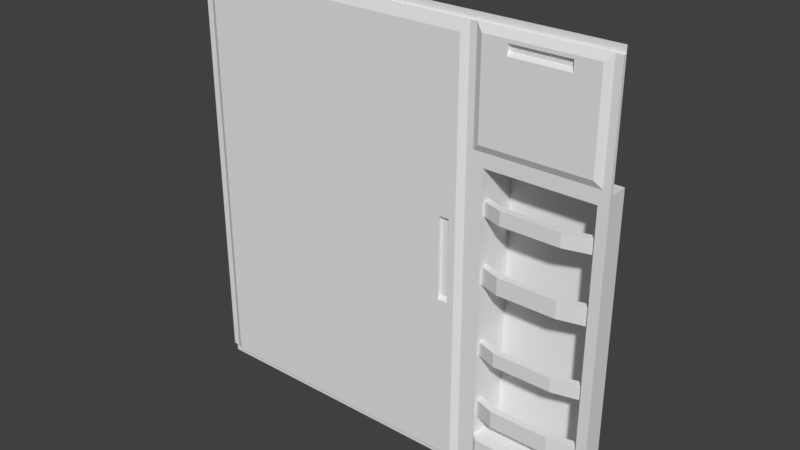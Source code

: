 # Source: maint1_1.blend  (saved by Blender 2.78.0; exported with 4.5.12 LTS)
import bpy
from mathutils import Matrix  # noqa: F401  (used for matrix-valued properties, if any)

bpy.ops.wm.read_factory_settings(use_empty=True)
scene = bpy.context.scene
scene.name = 'Scene'

# ---- collections
col_collection_1 = bpy.data.collections.new('Collection 1'); scene.collection.children.link(col_collection_1)

# ---- materials (node trees are filled in below, after node groups)
mat_maint1_1 = bpy.data.materials.new('maint1_1')
mat_maint1_1.alpha_threshold = 0.0
mat_maint1_1.use_transparent_shadow = False
mat_maint1_1.roughness = 0.5

# ---- material node trees

# ---- world
world_world = bpy.data.worlds.new('World'); scene.world = world_world
world_world.color = (0.05088, 0.05088, 0.05088)
world_world.use_sun_shadow = False
world_world.sun_shadow_jitter_overblur = 0.0
world_world.cycles.sampling_method = 'MANUAL'

# ---- meshes
me_maint1_1_meshdata = bpy.data.meshes.new('maint1_1_meshdata')
me_maint1_1_meshdata.from_pydata([(0.7197, 1.28, 0.28), (0.7197, 1.28, 0.3603), (1.06, 1.28, 0.28), (1.06, 1.28, 0.3603), (0.6001, 1.32, 0.28), (0.6001, 1.32, 0.3603), (1.22, 1.32, 0.28), (1.22, 1.32, 0.3603), (0.7197, 1.28, -0.0001552), (1.06, 1.28, -0.0001552), (0.7197, 1.28, -0.09981), (1.06, 1.28, -0.09981), (1.22, 1.32, -0.0001552), (0.6001, 1.32, -0.0001552), (0.6001, 1.32, -0.09981), (1.22, 1.32, -0.09981), (-1.28, 1.28, -1.28), (1.28, 1.28, -1.28), (-1.28, 1.28, 1.28), (1.28, 1.28, 1.28), (0.5399, 1.28, -1.28), (0.5399, 1.28, 1.28), (0.5001, 1.28, 1.28), (0.5001, 1.28, -1.28), (-1.28, 1.28, 1.18), (1.28, 1.28, 1.18), (1.28, 1.28, 1.2), (1.28, 1.28, 1.24), (1.28, 1.28, 1.26), (0.5399, 1.28, 1.24), (0.5399, 1.28, 1.26), (1.2, 1.28, 1.28), (0.5001, 1.28, 1.24), (0.5001, 1.28, 1.26), (-1.28, 1.28, 1.26), (-1.28, 1.28, 1.24), (1.2, 1.28, -1.28), (-1.28, 1.28, 1.2), (1.2, 1.28, 1.24), (1.2, 1.28, 1.26), (1.24, 1.28, -1.28), (1.24, 1.28, 1.28), (1.24, 1.28, 1.26), (1.24, 1.28, 1.24), (0.58, 1.28, 1.28), (0.58, 1.28, -1.28), (0.58, 1.28, 1.24), (0.58, 1.28, 1.26), (0.46, 1.28, 1.28), (0.46, 1.28, -1.28), (0.46, 1.28, 1.24), (0.46, 1.28, 1.26), (0.7197, 1.28, -1.28), (0.7197, 1.28, 1.28), (0.7197, 1.28, 1.24), (0.7197, 1.28, 1.26), (-1.28, 1.28, 1.12), (1.28, 1.28, 1.12), (1.06, 1.28, -1.28), (1.06, 1.28, 1.28), (1.06, 1.28, 1.24), (1.06, 1.28, 1.26), (1.28, 1.28, 1.14), (1.28, 1.28, 1.16), (-1.28, 1.28, 1.16), (-1.28, 1.28, 1.14), (-1.28, 1.28, 0.66), (1.28, 1.28, 0.66), (-1.28, 1.28, 0.5599), (1.28, 1.28, 0.5599), (-1.28, 1.28, -1.22), (1.28, 1.28, -1.22), (0.5399, 1.28, -1.22), (0.5001, 1.28, -1.22), (1.2, 1.28, -1.22), (1.24, 1.28, -1.22), (0.58, 1.28, -1.22), (0.46, 1.28, -1.22), (0.7197, 1.28, -1.22), (1.06, 1.28, -1.22), (1.28, 1.28, -1.02), (-1.28, 1.28, -1.02), (-1.28, 1.28, -1.04), (1.28, 1.28, -1.04), (0.6001, 1.28, 1.28), (0.6001, 1.28, 1.24), (0.6001, 1.28, 1.26), (0.6001, 1.28, -1.28), (0.6001, 1.28, -1.22), (1.22, 1.28, 1.28), (1.22, 1.28, 1.26), (1.22, 1.28, 1.24), (1.22, 1.28, -1.28), (1.22, 1.28, -1.22), (0.62, 1.28, -1.28), (0.62, 1.28, 1.28), (0.62, 1.28, 1.24), (0.62, 1.28, 1.26), (0.62, 1.28, -1.22), (1.28, 1.28, 0.62), (-1.28, 1.28, 0.62), (-1.2, 1.28, 1.28), (-1.2, 1.28, 1.24), (-1.2, 1.28, 1.26), (-1.2, 1.28, -1.28), (-1.2, 1.28, -1.22), (-1.24, 1.28, 1.28), (-1.24, 1.28, 1.24), (-1.24, 1.28, 1.26), (-1.24, 1.28, -1.22), (-1.24, 1.28, -1.28), (1.28, 1.28, -0.26), (-1.28, 1.28, -0.26), (1.28, 1.28, -0.24), (-1.28, 1.28, -0.24), (1.28, 1.28, 0.2199), (-1.28, 1.28, 0.2199), (-1.28, 1.28, 0.1999), (1.28, 1.28, 0.1999), (-1.28, 1.28, -0.0001553), (1.28, 1.28, -0.0001552), (-1.28, 1.28, -0.09981), (1.28, 1.28, -0.09981), (-1.28, 1.28, -0.1997), (1.28, 1.28, -0.1997), (0.6401, 1.28, -1.28), (0.6401, 1.28, 1.28), (0.6401, 1.28, 1.24), (0.6401, 1.28, 1.26), (0.6401, 1.28, -1.22), (1.18, 1.28, -1.28), (1.18, 1.28, 1.28), (1.18, 1.28, 1.24), (1.18, 1.28, 1.26), (1.18, 1.28, -1.22), (1.28, 1.28, 0.3603), (-1.28, 1.28, 0.3603), (-1.28, 1.28, 0.28), (1.28, 1.28, 0.28), (1.28, 1.28, 0.5007), (-1.28, 1.28, 0.5007), (0.3599, 1.28, -1.28), (0.3599, 1.28, 1.28), (0.3599, 1.28, 1.24), (0.3599, 1.28, 1.26), (0.3599, 1.28, -1.22), (0.4198, 1.28, -1.28), (0.4198, 1.28, 1.28), (0.4198, 1.28, 1.24), (0.4198, 1.28, 1.26), (0.4198, 1.28, -1.22), (0.3599, 1.24, -0.09981), (0.3599, 1.24, -0.1997), (-1.28, 1.26, 1.2), (-1.28, 1.26, 1.18), (1.28, 1.26, 1.16), (1.28, 1.26, 1.18), (0.5399, 1.26, 1.16), (0.5399, 1.26, 1.18), (0.5001, 1.26, 1.16), (0.5001, 1.26, 1.18), (-1.24, 1.26, 1.18), (0.58, 1.24, 1.18), (1.28, 1.26, 1.2), (1.2, 1.24, 1.2), (1.28, 1.26, 1.24), (0.5399, 1.26, 1.2), (1.2, 1.24, 1.18), (0.5399, 1.26, 1.24), (0.5001, 1.26, 1.2), (0.5001, 1.26, 1.24), (-1.28, 1.26, 1.24), (-1.24, 1.26, 1.2), (-1.24, 1.26, 1.24), (0.58, 1.24, 1.2), (1.22, 1.26, 1.24), (1.2, 1.26, 1.24), (0.58, 1.26, 1.24), (1.2, 1.24, 1.16), (1.24, 1.26, 1.2), (1.24, 1.26, 1.18), (1.24, 1.26, 1.24), (1.24, 1.26, 1.16), (0.6001, 1.24, 1.18), (0.6001, 1.24, 1.2), (0.6001, 1.26, 1.24), (0.58, 1.24, 1.16), (0.46, 1.24, 1.18), (0.3599, 1.24, -0.24), (0.46, 1.26, 1.24), (0.46, 1.24, 1.16), (1.06, 1.24, 1.18), (0.7197, 1.24, 1.18), (1.06, 1.24, 1.2), (0.7197, 1.24, 1.2), (1.06, 1.26, 1.24), (0.7197, 1.26, 1.24), (0.7197, 1.26, 1.16), (-1.28, 1.26, 1.14), (-1.28, 1.26, 1.12), (1.28, 1.26, 0.66), (1.28, 1.26, 1.12), (0.5399, 1.26, 0.66), (0.5399, 1.26, 1.12), (0.5001, 1.26, 0.66), (0.5001, 1.26, 1.12), (1.2, 1.24, 0.66), (1.2, 1.24, 1.12), (1.24, 1.26, 0.66), (1.24, 1.26, 1.12), (0.58, 1.24, 0.66), (0.58, 1.24, 1.12), (0.46, 1.24, 0.66), (0.46, 1.24, 1.12), (0.7197, 1.24, 0.66), (0.7197, 1.24, 1.12), (0.6001, 1.24, 1.12), (-1.24, 1.26, 1.12), (1.06, 1.24, 1.12), (1.18, 1.24, 1.18), (1.18, 1.24, 1.2), (1.18, 1.26, 1.24), (1.18, 1.24, 1.12), (1.06, 1.24, 0.66), (1.06, 1.24, 1.16), (1.28, 1.26, 1.14), (0.5399, 1.26, 1.14), (0.5001, 1.26, 1.14), (1.2, 1.24, 1.14), (1.24, 1.26, 1.14), (0.58, 1.24, 1.14), (0.46, 1.24, 1.14), (0.7197, 1.24, 1.14), (-1.28, 1.26, 1.16), (1.06, 1.24, 1.14), (0.6001, 1.24, 1.14), (0.6001, 1.24, 1.16), (-1.24, 1.26, 1.14), (-1.24, 1.26, 1.16), (1.18, 1.24, 1.14), (1.18, 1.24, 1.16), (-1.28, 1.26, 0.66), (1.28, 1.26, 0.62), (0.5399, 1.26, 0.62), (0.5001, 1.26, 0.62), (1.2, 1.26, 0.62), (1.24, 1.26, 0.62), (0.58, 1.26, 0.62), (0.46, 1.24, 0.62), (0.7197, 1.26, 0.62), (1.06, 1.26, 0.62), (1.18, 1.24, 0.66), (-1.24, 1.26, 0.66), (0.6001, 1.24, 0.66), (-1.28, 1.26, 0.62), (-1.28, 1.26, 0.5599), (1.28, 1.26, 0.5007), (1.28, 1.26, 0.5599), (0.5399, 1.26, 0.5007), (0.5399, 1.26, 0.5599), (0.5001, 1.26, 0.5007), (0.5001, 1.26, 0.5599), (1.2, 1.26, 0.5599), (1.24, 1.26, 0.5007), (1.24, 1.26, 0.5599), (0.58, 1.26, 0.5007), (0.58, 1.26, 0.5599), (0.46, 1.24, 0.5007), (0.46, 1.24, 0.5599), (0.7197, 1.26, 0.5599), (1.06, 1.26, 0.5599), (0.6001, 1.26, 0.5599), (-1.24, 1.26, 0.5599), (1.22, 1.26, 0.5599), (1.18, 1.26, 0.5599), (-1.28, 1.26, -1.04), (-1.28, 1.26, -1.22), (1.06, 1.25, -1.22), (0.7197, 1.25, -1.22), (0.5001, 1.26, -1.22), (0.46, 1.24, -1.22), (0.5399, 1.26, -1.22), (1.28, 1.26, -1.22), (1.24, 1.26, -1.22), (1.18, 1.25, -1.22), (1.22, 1.26, -1.22), (1.2, 1.25, -1.22), (0.58, 1.26, -1.22), (-1.24, 1.26, -1.22), (0.6001, 1.26, -1.22), (1.28, 1.26, -1.04), (1.28, 1.26, -1.02), (0.5399, 1.26, -1.04), (0.5399, 1.26, -1.02), (0.5001, 1.26, -1.04), (0.5001, 1.26, -1.02), (1.2, 1.25, -1.04), (1.2, 1.26, -1.02), (1.24, 1.26, -1.04), (1.24, 1.26, -1.02), (0.58, 1.26, -1.04), (0.58, 1.26, -1.02), (0.46, 1.24, -1.04), (0.46, 1.24, -1.02), (0.7197, 1.25, -1.04), (0.7197, 1.26, -1.02), (1.06, 1.25, -1.04), (1.06, 1.26, -1.02), (-1.28, 1.26, -0.26), (-1.28, 1.26, -1.02), (1.18, 1.26, -1.02), (1.22, 1.26, -1.02), (-1.24, 1.26, -1.02), (0.6001, 1.26, -1.02), (0.6001, 1.26, -1.04), (-1.24, 1.26, -1.04), (1.22, 1.26, -1.04), (1.18, 1.25, -1.04), (0.62, 1.24, 1.18), (0.62, 1.24, 1.2), (0.62, 1.26, 1.24), (0.62, 1.24, 1.12), (0.62, 1.24, 1.14), (0.62, 1.24, 1.16), (0.62, 1.24, 0.66), (0.62, 1.26, 0.5599), (0.62, 1.25, -1.22), (0.62, 1.26, -1.02), (0.62, 1.25, -1.04), (0.6001, 1.26, 0.5007), (0.6001, 1.26, 0.62), (1.22, 1.26, 0.5007), (1.22, 1.26, 0.62), (0.6401, 1.24, 1.18), (0.6401, 1.24, 1.2), (0.6401, 1.26, 1.24), (0.6401, 1.24, 1.12), (0.6401, 1.24, 1.14), (0.6401, 1.24, 1.16), (0.6401, 1.24, 0.66), (0.6401, 1.26, 0.5599), (0.6401, 1.25, -1.22), (0.6401, 1.26, -1.02), (0.6401, 1.25, -1.04), (0.62, 1.26, 0.62), (0.6401, 1.26, 0.62), (-1.24, 1.26, 0.62), (1.18, 1.26, 0.62), (0.3599, 1.24, 1.18), (-1.2, 1.24, 1.18), (0.3599, 1.24, 0.1999), (0.3599, 1.24, -0.0001552), (0.3599, 1.26, 1.24), (-1.2, 1.26, 1.24), (0.3599, 1.24, 1.12), (-1.2, 1.24, 1.12), (0.3599, 1.24, 1.14), (-1.2, 1.24, 1.14), (0.3599, 1.24, 1.16), (-1.2, 1.24, 1.16), (0.3599, 1.24, 0.66), (-1.2, 1.24, 0.66), (0.3599, 1.24, 0.5599), (-1.2, 1.24, 0.5599), (0.3599, 1.24, -1.22), (-1.2, 1.24, -1.22), (0.3599, 1.24, -1.02), (-1.2, 1.24, -1.02), (0.3599, 1.24, -1.04), (-1.2, 1.24, -1.04), (0.3599, 1.24, 0.62), (-1.2, 1.24, 0.62), (-1.2, 1.24, 0.5007), (-1.24, 1.26, 0.5007), (1.28, 1.26, -0.26), (0.5399, 1.26, -0.26), (0.5001, 1.26, -0.26), (1.24, 1.26, -0.26), (0.58, 1.26, -0.26), (0.46, 1.24, -0.26), (-1.28, 1.26, -0.24), (0.6001, 1.26, -0.26), (1.22, 1.26, -0.26), (-1.2, 1.24, -0.26), (-1.24, 1.26, -0.26), (0.3599, 1.24, -0.26), (1.28, 1.26, -0.24), (0.5399, 1.26, -0.24), (0.5001, 1.26, -0.24), (1.24, 1.26, -0.24), (0.58, 1.26, -0.24), (0.46, 1.24, -0.24), (0.6001, 1.26, -0.24), (1.22, 1.26, -0.24), (-1.2, 1.24, -0.24), (-1.24, 1.26, -0.24), (-1.28, 1.26, -0.1997), (0.3599, 1.26, -0.24), (1.28, 1.26, 0.1999), (1.28, 1.26, 0.2199), (0.5399, 1.26, 0.1999), (0.5399, 1.26, 0.2199), (0.5001, 1.26, 0.1999), (0.5001, 1.26, 0.2199), (1.24, 1.26, 0.1999), (1.24, 1.26, 0.2199), (0.58, 1.26, 0.1999), (0.58, 1.26, 0.2199), (0.46, 1.24, 0.1999), (0.46, 1.24, 0.2199), (0.6001, 1.26, 0.1999), (0.6001, 1.26, 0.2199), (1.22, 1.26, 0.1999), (1.22, 1.26, 0.2199), (-1.2, 1.24, 0.1999), (-1.2, 1.24, 0.2199), (-1.24, 1.26, 0.1999), (-1.24, 1.26, 0.2199), (-1.28, 1.26, 0.28), (-1.28, 1.26, 0.2199), (0.3599, 1.24, 0.2199), (-1.28, 1.26, 0.1999), (1.28, 1.26, -0.0001552), (0.5399, 1.26, -0.0001552), (0.5001, 1.26, -0.0001552), (1.24, 1.26, -0.0001552), (0.58, 1.26, -0.0001552), (0.46, 1.24, -0.0001552), (0.6001, 1.26, -0.0001552), (1.22, 1.26, -0.0001552), (-1.2, 1.24, -0.0001553), (-1.24, 1.26, -0.0001553), (0.3599, 1.26, 0.1999), (-1.28, 1.26, -0.0001553), (1.28, 1.26, -0.09981), (0.5399, 1.26, -0.09981), (0.5001, 1.26, -0.09981), (1.24, 1.26, -0.09981), (0.58, 1.26, -0.09981), (0.46, 1.24, -0.09981), (0.6001, 1.26, -0.09981), (1.22, 1.26, -0.09981), (-1.2, 1.24, -0.09981), (-1.24, 1.26, -0.09981), (0.3599, 1.26, -0.0001552), (-1.28, 1.26, -0.09981), (1.28, 1.26, -0.1997), (0.5399, 1.26, -0.1997), (0.5001, 1.26, -0.1997), (1.24, 1.26, -0.1997), (0.58, 1.26, -0.1997), (0.46, 1.24, -0.1997), (0.6001, 1.26, -0.1997), (1.22, 1.26, -0.1997), (-1.2, 1.24, -0.1997), (-1.24, 1.26, -0.1997), (0.3599, 1.26, -0.09981), (0.3599, 1.26, -0.1997), (1.28, 1.26, 0.28), (1.28, 1.26, 0.3603), (0.5399, 1.26, 0.28), (0.5399, 1.26, 0.3603), (0.5001, 1.26, 0.28), (0.5001, 1.26, 0.3603), (1.24, 1.26, 0.28), (1.24, 1.26, 0.3603), (0.58, 1.26, 0.28), (0.58, 1.26, 0.3603), (0.46, 1.24, 0.28), (0.46, 1.24, 0.3603), (0.6001, 1.26, 0.28), (0.6001, 1.26, 0.3603), (1.22, 1.26, 0.28), (1.22, 1.26, 0.3603), (-1.2, 1.24, 0.28), (-1.2, 1.24, 0.3603), (-1.24, 1.26, 0.28), (-1.24, 1.26, 0.3603), (-1.28, 1.26, 0.5007), (-1.28, 1.26, 0.3603), (0.3599, 1.24, 0.3603), (0.3599, 1.24, 0.28), (0.3599, 1.24, 0.5007), (0.4198, 1.24, 1.18), (0.4198, 1.26, -0.24), (0.4198, 1.26, 1.24), (0.4198, 1.24, 1.12), (0.4198, 1.24, 1.14), (0.4198, 1.24, 1.16), (0.4198, 1.24, 0.66), (0.4198, 1.24, 0.5599), (0.4198, 1.24, -1.22), (0.4198, 1.24, -1.02), (0.4198, 1.24, -1.04), (0.4198, 1.24, 0.62), (0.4198, 1.24, -0.26), (0.4198, 1.24, -0.24), (0.4198, 1.24, 0.2199), (0.4198, 1.24, 0.1999), (0.4198, 1.24, -0.0001552), (0.4198, 1.24, -0.09981), (0.4198, 1.24, -0.1997), (0.4198, 1.24, 0.3603), (0.4198, 1.24, 0.28), (0.4198, 1.24, 0.5007), (1.06, 1.26, 1.16), (1.06, 1.26, 1.14), (0.7197, 1.24, 1.16), (0.7197, 1.26, 1.14), (0.4198, 1.26, -0.1997), (0.4198, 1.26, -0.09981), (0.4198, 1.26, -0.0001552), (0.4198, 1.26, 0.1999), (1.28, 1.28, 0.54), (-1.28, 1.28, 0.54), (1.28, 1.26, 0.54), (0.5399, 1.26, 0.54), (0.5001, 1.26, 0.54), (1.2, 1.26, 0.54), (1.24, 1.26, 0.54), (0.58, 1.26, 0.54), (0.46, 1.24, 0.54), (0.7197, 1.26, 0.54), (1.06, 1.26, 0.54), (0.6001, 1.26, 0.54), (1.22, 1.26, 0.54), (0.62, 1.26, 0.54), (-1.2, 1.24, 0.54), (-1.24, 1.26, 0.54), (0.6401, 1.26, 0.54), (1.18, 1.26, 0.54), (-1.28, 1.26, 0.54), (0.3599, 1.24, 0.54), (0.4198, 1.24, 0.54), (1.06, 1.5, -1.02), (0.7197, 1.5, -1.02), (1.18, 1.5, -1.02), (1.22, 1.5, -1.02), (1.2, 1.5, -1.02), (0.62, 1.5, -1.02), (0.6001, 1.5, -1.02), (0.6401, 1.5, -1.02), (1.2, 1.5, -0.26), (0.7197, 1.5, -0.26), (1.06, 1.5, -0.26), (0.6001, 1.5, -0.26), (1.22, 1.5, -0.26), (0.62, 1.5, -0.26), (1.18, 1.5, -0.26), (0.6401, 1.5, -0.26), (1.2, 1.5, -0.24), (0.7197, 1.5, -0.24), (1.06, 1.5, -0.24), (0.6001, 1.5, -0.24), (1.22, 1.5, -0.24), (0.62, 1.5, -0.24), (1.18, 1.5, -0.24), (0.6401, 1.5, -0.24), (1.2, 1.5, 0.1999), (1.2, 1.5, 0.2199), (0.7197, 1.5, 0.1999), (0.7197, 1.5, 0.2199), (1.06, 1.5, 0.1999), (1.06, 1.5, 0.2199), (0.6001, 1.5, 0.1999), (0.6001, 1.5, 0.2199), (1.22, 1.5, 0.1999), (1.22, 1.5, 0.2199), (0.62, 1.5, 0.1999), (0.62, 1.5, 0.2199), (1.18, 1.5, 0.2199), (0.6401, 1.5, 0.2199), (1.2, 1.5, -0.0001552), (0.7197, 1.5, -0.0001552), (1.06, 1.5, -0.0001552), (0.6001, 1.5, -0.0001552), (1.22, 1.5, -0.0001552), (0.62, 1.5, -0.0001552), (0.6401, 1.5, 0.1999), (1.18, 1.5, 0.1999), (1.2, 1.5, -0.09981), (0.7197, 1.5, -0.09981), (1.06, 1.5, -0.09981), (0.6001, 1.5, -0.09981), (1.22, 1.5, -0.09981), (0.62, 1.5, -0.09981), (1.18, 1.5, -0.0001552), (0.6401, 1.5, -0.0001552), (1.2, 1.5, -0.1997), (0.7197, 1.5, -0.1997), (1.06, 1.5, -0.1997), (0.6001, 1.5, -0.1997), (1.22, 1.5, -0.1997), (0.62, 1.5, -0.1997), (0.6401, 1.5, -0.09981), (1.18, 1.5, -0.09981), (1.18, 1.5, -0.1997), (0.6401, 1.5, -0.1997), (1.2, 1.5, 0.28), (1.2, 1.5, 0.3603), (0.7197, 1.5, 0.28), (0.7197, 1.5, 0.3603), (1.06, 1.5, 0.28), (1.06, 1.5, 0.3603), (0.6001, 1.5, 0.28), (0.6001, 1.5, 0.3603), (1.22, 1.5, 0.28), (1.22, 1.5, 0.3603), (0.62, 1.5, 0.28), (0.62, 1.5, 0.3603), (0.6401, 1.5, 0.28), (0.6401, 1.5, 0.3603), (1.18, 1.5, 0.28), (1.18, 1.5, 0.3603), (1.2, 1.5, 0.5007), (0.7197, 1.5, 0.5007), (1.06, 1.5, 0.5007), (0.6001, 1.5, 0.5007), (1.22, 1.5, 0.5007), (0.62, 1.5, 0.5007), (0.6401, 1.5, 0.5007), (1.18, 1.5, 0.5007), (1.2, 1.5, 0.54), (0.7197, 1.5, 0.54), (1.06, 1.5, 0.54), (0.6001, 1.5, 0.54), (1.22, 1.5, 0.54), (0.62, 1.5, 0.54), (0.6401, 1.5, 0.54), (1.18, 1.5, 0.54), (0.7197, 1.24, 0.28), (0.7197, 1.24, 0.3603), (1.06, 1.24, 0.28), (1.06, 1.24, 0.3603), (0.6001, 1.28, 0.28), (0.6001, 1.28, 0.3603), (1.22, 1.28, 0.28), (1.22, 1.28, 0.3603), (0.7197, 1.24, -0.09981), (0.7197, 1.24, -0.0001552), (1.06, 1.24, -0.09981), (1.06, 1.24, -0.0001552), (1.22, 1.28, -0.0001552), (1.22, 1.28, -0.09981), (0.6001, 1.28, -0.0001552), (0.6001, 1.28, -0.09981), (0.7197, 1.28, -0.5206), (0.7197, 1.28, -0.4403), (1.06, 1.28, -0.5206), (1.06, 1.28, -0.4403), (0.6001, 1.32, -0.5206), (0.6001, 1.32, -0.4403), (1.22, 1.32, -0.5206), (1.22, 1.32, -0.4403), (0.7197, 1.28, -0.8007), (1.06, 1.28, -0.8007), (0.7197, 1.28, -0.9004), (1.06, 1.28, -0.9004), (1.22, 1.32, -0.8007), (0.6001, 1.32, -0.8007), (0.6001, 1.32, -0.9004), (1.22, 1.32, -0.9004), (0.7197, 1.24, -0.5206), (0.7197, 1.24, -0.4403), (1.06, 1.24, -0.5206), (1.06, 1.24, -0.4403), (0.6001, 1.28, -0.5206), (0.6001, 1.28, -0.4403), (1.22, 1.28, -0.5206), (1.22, 1.28, -0.4403), (0.7197, 1.24, -0.9004), (0.7197, 1.24, -0.8007), (1.06, 1.24, -0.9004), (1.06, 1.24, -0.8007), (1.22, 1.28, -0.8007), (1.22, 1.28, -0.9004), (0.6001, 1.28, -0.8007), (0.6001, 1.28, -0.9004), (-1.28, 1.28, -1.12), (1.28, 1.28, -1.12), (-1.28, 1.26, -1.119), (1.28, 1.26, -1.119), (0.5399, 1.26, -1.12), (0.5001, 1.26, -1.12), (1.2, 1.25, -1.12), (1.24, 1.26, -1.12), (0.58, 1.26, -1.12), (0.46, 1.24, -1.12), (0.7197, 1.25, -1.12), (1.06, 1.25, -1.12), (0.6001, 1.26, -1.12), (1.22, 1.26, -1.12), (0.62, 1.25, -1.12), (-1.2, 1.24, -1.12), (-1.24, 1.26, -1.12), (0.6401, 1.25, -1.12), (1.18, 1.25, -1.12), (0.3599, 1.24, -1.12), (0.4198, 1.24, -1.12), (1.28, 1.28, -1.1), (1.04, 1.5, -0.26), (1.28, 1.28, -1.06), (1.28, 1.26, -1.099), (1.04, 1.5, -0.24), (1.28, 1.26, -1.059), (0.5399, 1.26, -1.1), (1.04, 1.5, -0.09981), (0.5399, 1.26, -1.06), (0.5001, 1.26, -1.1), (1.04, 1.5, -0.1997), (0.5001, 1.26, -1.06), (1.2, 1.25, -1.1), (1.04, 1.25, -1.12), (1.2, 1.25, -1.06), (1.24, 1.26, -1.1), (1.04, 1.27, -1.1), (1.24, 1.26, -1.06), (0.58, 1.26, -1.1), (1.04, 1.27, -1.06), (0.58, 1.26, -1.06), (0.46, 1.24, -1.1), (1.04, 1.28, -1.28), (0.46, 1.24, -1.06), (0.7197, 1.25, -1.1), (0.8003, 1.25, -1.06), (0.7197, 1.25, -1.06), (1.06, 1.25, -1.1), (0.8003, 1.25, -1.1), (1.06, 1.25, -1.06), (0.6001, 1.26, -1.1), (0.8003, 1.25, -1.12), (0.6001, 1.26, -1.06), (1.22, 1.26, -1.1), (0.8003, 1.5, -0.1997), (1.22, 1.26, -1.06), (0.62, 1.25, -1.1), (0.8003, 1.5, -0.09981), (0.62, 1.25, -1.06), (-1.2, 1.24, -1.1), (0.8003, 1.5, -0.24), (-1.2, 1.24, -1.06), (-1.24, 1.26, -1.1), (0.8003, 1.5, -0.26), (-1.24, 1.26, -1.06), (0.6401, 1.25, -1.1), (0.8003, 1.5, -1.02), (0.6401, 1.25, -1.06), (1.18, 1.25, -1.1), (0.8003, 1.25, -1.04), (1.18, 1.25, -1.06), (0.3599, 1.24, -1.1), (0.8003, 1.26, -1.02), (0.3599, 1.24, -1.06), (0.4198, 1.24, -1.1), (0.8003, 1.25, -1.22), (0.4198, 1.24, -1.06), (-1.28, 1.28, -1.06), (0.8003, 1.28, -1.22), (-1.28, 1.28, -1.1), (-1.28, 1.26, -1.059), (0.8003, 1.28, -1.28), (-1.28, 1.26, -1.099), (1.04, 1.5, -1.02), (1.04, 1.25, -1.04), (1.04, 1.26, -1.02), (1.04, 1.25, -1.22), (1.04, 1.28, -1.22), (1.04, 1.25, -1.1), (1.04, 1.25, -1.06), (0.8003, 1.27, -1.1), (0.8003, 1.25, -1.06), (1.04, 1.25, -1.06), (0.8003, 1.27, -1.06)], [], [(2, 3, 7, 6), (0, 1, 3, 2), (4, 5, 1, 0), (10, 8, 9, 11), (14, 13, 8, 10), (11, 9, 12, 15), (42, 28, 19, 41), (33, 30, 21, 22), (51, 33, 22, 48), (50, 32, 33, 51), (32, 29, 30, 33), (132, 38, 39, 133), (43, 27, 28, 42), (133, 39, 31, 131), (91, 43, 42, 90), (90, 42, 41, 89), (30, 47, 44, 21), (29, 46, 47, 30), (148, 50, 51, 149), (149, 51, 48, 147), (128, 55, 53, 126), (127, 54, 55, 128), (55, 61, 59, 53), (54, 60, 61, 55), (721, 58, 79, 766), (49, 23, 73, 77), (23, 20, 72, 73), (40, 17, 71, 75), (130, 36, 74, 134), (92, 40, 75, 93), (20, 45, 76, 72), (146, 49, 77, 150), (125, 52, 78, 129), (45, 87, 88, 76), (46, 85, 86, 47), (47, 86, 84, 44), (36, 92, 93, 74), (39, 90, 89, 31), (38, 91, 90, 39), (87, 94, 98, 88), (85, 96, 97, 86), (86, 97, 95, 84), (110, 104, 105, 109), (108, 103, 101, 106), (107, 102, 103, 108), (35, 107, 108, 34), (34, 108, 106, 18), (16, 110, 109, 70), (94, 125, 129, 98), (96, 127, 128, 97), (97, 128, 126, 95), (58, 130, 134, 79), (61, 133, 131, 59), (60, 132, 133, 61), (245, 332, 246, 206, 251, 223, 214, 339, 324, 253, 210, 243, 247, 330, 344, 345, 249, 250, 347), (202, 243, 210, 211, 230, 186, 162, 174, 168, 166, 158, 157, 226, 203), (509, 484, 495, 496, 501, 500, 499, 498, 497, 512, 511, 510), (456, 444, 432, 420, 350, 351, 151, 152, 188, 385, 397, 457), (189, 485, 352, 353, 173, 349, 348, 483, 187), (137, 116, 419, 418), (62, 63, 155, 225), (26, 27, 165, 163), (113, 124, 446, 386), (57, 62, 225, 201), (123, 114, 380, 396), (121, 123, 396, 445), (112, 81, 309, 308), (25, 26, 163, 156), (46, 29, 168, 177), (91, 38, 176, 175), (124, 122, 434, 446), (678, 70, 276, 680), (140, 136, 479, 478), (67, 57, 201, 200), (135, 139, 256, 459), (38, 132, 221, 176), (119, 121, 445, 433), (65, 56, 199, 198), (122, 120, 422, 434), (29, 32, 170, 168), (117, 119, 433, 421), (85, 46, 177, 185), (63, 25, 156, 155), (120, 118, 398, 422), (37, 24, 154, 153), (114, 112, 308, 380), (115, 138, 458, 399), (132, 60, 195, 221), (116, 117, 421, 419), (64, 65, 198, 233), (107, 35, 171, 173), (83, 80, 291, 290), (136, 137, 418, 479), (109, 105, 365, 288), (24, 64, 233, 154), (76, 88, 289, 287), (60, 54, 196, 195), (145, 150, 491, 364), (98, 129, 341, 326), (70, 109, 288, 276), (118, 115, 399, 398), (105, 145, 364, 365), (93, 75, 283, 285), (35, 37, 153, 171), (72, 76, 287, 281), (66, 100, 254, 241), (129, 78, 278, 341), (88, 98, 326, 289), (104, 141, 145, 105), (514, 140, 478, 531), (99, 67, 200, 242), (74, 93, 285, 286), (56, 66, 241, 199), (111, 113, 386, 374), (103, 144, 142, 101), (79, 134, 284, 277), (150, 77, 280, 491), (102, 143, 144, 103), (75, 71, 282, 283), (701, 83, 290, 704), (27, 43, 181, 165), (138, 135, 459, 458), (73, 72, 281, 279), (81, 82, 275, 309), (102, 107, 173, 353), (80, 111, 374, 291), (77, 73, 279, 280), (148, 143, 352, 485), (127, 96, 320, 335), (766, 79, 277, 765), (43, 91, 175, 181), (143, 102, 353, 352), (141, 146, 150, 145), (54, 127, 335, 196), (513, 69, 257, 515), (96, 85, 185, 320), (100, 68, 255, 254), (69, 99, 242, 257), (144, 149, 147, 142), (32, 50, 189, 170), (50, 148, 485, 189), (143, 148, 149, 144), (134, 74, 286, 284), (190, 159, 160, 187), (159, 157, 158, 160), (182, 155, 156, 180), (189, 187, 170), (240, 178, 167, 219), (169, 166, 168, 170), (160, 158, 166, 169), (220, 164, 176, 221), (179, 163, 165, 181), (180, 156, 163, 179), (219, 167, 164, 220), (174, 177, 168), (488, 190, 187, 483), (333, 192, 194, 334), (334, 194, 196, 335), (338, 507, 192, 333), (339, 214, 215, 336), (489, 212, 213, 486), (251, 206, 207, 222), (208, 200, 201, 209), (204, 202, 203, 205), (212, 204, 205, 213), (214, 223, 218, 215), (192, 191, 193, 194), (194, 193, 195, 196), (197, 505, 191, 192), (215, 218, 506, 508), (508, 506, 505, 197), (336, 215, 232, 337), (337, 232, 507, 338), (486, 213, 231, 487), (487, 231, 190, 488), (222, 207, 228, 239), (239, 228, 178, 240), (209, 201, 225, 229), (229, 225, 155, 182), (205, 203, 226, 227), (227, 226, 157, 159), (213, 205, 227, 231), (231, 227, 159, 190), (248, 244, 204, 212), (244, 243, 202, 204), (246, 242, 200, 208), (176, 164, 181, 175), (179, 181, 164, 167, 178, 228, 207, 206, 246, 208, 209, 229, 182, 180), (494, 248, 212, 489), (529, 522, 269, 340), (533, 521, 268, 490), (516, 520, 266, 259), (525, 519, 264, 273), (530, 518, 262, 274), (519, 515, 257, 264), (517, 516, 259, 261), (521, 517, 261, 268), (522, 523, 270, 269), (302, 294, 295, 303), (294, 292, 293, 295), (298, 290, 291, 299), (316, 298, 299, 311), (292, 300, 301, 293), (493, 302, 303, 492), (746, 725, 304, 343), (755, 722, 302, 493), (707, 719, 300, 292), (734, 716, 298, 316), (749, 713, 296, 317), (716, 704, 290, 298), (710, 707, 292, 294), (722, 710, 294, 302), (768, 728, 306, 763), (719, 731, 314, 300), (300, 314, 313, 301), (520, 524, 271, 266), (230, 235, 236, 186), (211, 216, 235, 230), (210, 253, 216, 211), (186, 236, 183, 162), (174, 184, 185, 177), (162, 183, 184, 174), (518, 525, 273, 262), (737, 328, 313, 314, 731, 729, 690, 289, 326, 692, 735), (524, 526, 325, 271), (235, 322, 323, 236), (216, 321, 322, 235), (253, 324, 321, 216), (236, 323, 318, 183), (184, 319, 320, 185), (183, 318, 319, 184), (271, 325, 344, 330), (262, 273, 332, 245), (266, 271, 330, 247), (340, 269, 249, 345), (490, 268, 248, 494), (259, 266, 247, 243), (273, 264, 246, 332), (274, 262, 245, 347), (264, 257, 242, 246), (261, 259, 243, 244), (268, 261, 244, 248), (269, 270, 250, 249), (272, 363, 371, 346), (743, 740, 369, 315), (315, 369, 367, 312), (528, 527, 363, 272), (346, 371, 361, 252), (237, 357, 359, 238), (217, 355, 357, 237), (252, 361, 355, 217), (238, 359, 349, 161), (161, 349, 173, 172), (153, 172, 173, 171), (154, 161, 172, 153), (233, 238, 161, 154), (241, 252, 217, 199), (199, 217, 237, 198), (198, 237, 238, 233), (254, 346, 252, 241), (531, 528, 272, 255), (275, 315, 312, 309), (759, 743, 315, 275), (255, 272, 346, 254), (309, 312, 384, 308), (312, 367, 383, 384), (301, 313, 381, 378), (303, 295, 376, 379), (295, 293, 375, 376), (299, 291, 374, 377), (311, 299, 377, 382), (293, 301, 378, 375), (492, 303, 379, 495), (308, 384, 395, 380), (384, 383, 394, 395), (378, 381, 392, 390), (379, 376, 388, 391), (376, 375, 387, 388), (377, 374, 386, 389), (382, 377, 389, 393), (375, 378, 390, 387), (495, 379, 391, 496), (421, 416, 417, 419), (416, 414, 415, 417), (406, 410, 411, 407), (408, 402, 403, 409), (402, 400, 401, 403), (404, 398, 399, 405), (412, 404, 405, 413), (400, 406, 407, 401), (498, 408, 409, 497), (499, 427, 408, 498), (423, 426, 406, 400), (429, 425, 404, 412), (425, 422, 398, 404), (424, 423, 400, 402), (427, 424, 402, 408), (426, 428, 410, 406), (431, 430, 414, 416), (433, 431, 416, 421), (445, 443, 431, 433), (443, 442, 430, 431), (438, 440, 428, 426), (439, 436, 424, 427), (436, 435, 423, 424), (437, 434, 422, 425), (441, 437, 425, 429), (435, 438, 426, 423), (500, 439, 427, 499), (501, 451, 439, 500), (447, 450, 438, 435), (453, 449, 437, 441), (449, 446, 434, 437), (448, 447, 435, 436), (451, 448, 436, 439), (450, 452, 440, 438), (455, 454, 442, 443), (396, 455, 443, 445), (380, 395, 455, 396), (395, 394, 454, 455), (390, 392, 452, 450), (391, 388, 448, 451), (388, 387, 447, 448), (389, 386, 446, 449), (393, 389, 449, 453), (387, 390, 450, 447), (496, 391, 451, 501), (393, 453, 592, 554), (325, 340, 345, 344), (737, 746, 343, 328), (526, 529, 340, 325), (322, 337, 338, 323), (321, 336, 337, 322), (324, 339, 336, 321), (323, 338, 333, 318), (319, 334, 335, 320), (318, 333, 334, 319), (413, 472, 606, 567), (313, 327, 539, 540), (381, 313, 540, 545), (452, 392, 553, 591), (470, 411, 565, 604), (525, 518, 622, 626), (453, 441, 584, 592), (270, 274, 347, 250), (728, 749, 317, 306), (523, 530, 274, 270), (234, 239, 240, 224), (218, 222, 239, 234), (223, 251, 222, 218), (191, 219, 220, 193), (193, 220, 221, 195), (224, 240, 219, 191), (526, 524, 625, 627), (440, 452, 591, 583), (418, 476, 477, 479), (476, 474, 475, 477), (331, 525, 626, 618), (310, 297, 538, 536), (466, 470, 471, 467), (441, 429, 576, 584), (468, 462, 463, 469), (462, 460, 461, 463), (464, 458, 459, 465), (522, 529, 628, 623), (472, 464, 465, 473), (460, 466, 467, 461), (503, 468, 469, 502), (524, 329, 617, 625), (529, 526, 627, 628), (497, 409, 468, 503), (401, 407, 466, 460), (413, 405, 464, 472), (297, 311, 537, 538), (405, 399, 458, 464), (403, 401, 460, 462), (409, 403, 462, 468), (428, 440, 583, 575), (407, 411, 470, 466), (530, 523, 624, 629), (307, 310, 536, 534), (417, 415, 474, 476), (419, 417, 476, 418), (429, 412, 566, 576), (472, 473, 607, 606), (410, 428, 575, 564), (471, 470, 604, 605), (479, 477, 373, 478), (477, 475, 372, 373), (473, 331, 618, 607), (518, 530, 629, 622), (467, 471, 329, 265), (329, 471, 605, 617), (469, 463, 260, 267), (463, 461, 258, 260), (465, 459, 256, 263), (412, 413, 567, 566), (473, 465, 263, 331), (461, 467, 265, 258), (502, 469, 267, 504), (764, 307, 534, 762), (475, 480, 482, 372), (415, 420, 481, 474), (474, 481, 480, 475), (394, 188, 152, 454), (454, 152, 151, 442), (442, 151, 351, 430), (430, 351, 350, 414), (414, 350, 420, 415), (383, 385, 188, 394), (367, 366, 385, 383), (363, 362, 370, 371), (740, 752, 368, 369), (369, 368, 366, 367), (527, 532, 362, 363), (371, 370, 360, 361), (357, 356, 358, 359), (355, 354, 356, 357), (361, 360, 354, 355), (359, 358, 348, 349), (480, 502, 504, 482), (420, 497, 503, 481), (481, 503, 502, 480), (397, 484, 509, 457), (457, 509, 510, 456), (456, 510, 511, 444), (444, 511, 512, 432), (432, 512, 497, 420), (385, 495, 484, 397), (366, 492, 495, 385), (362, 490, 494, 370), (752, 755, 493, 368), (368, 493, 492, 366), (532, 533, 490, 362), (370, 494, 489, 360), (356, 487, 488, 358), (354, 486, 487, 356), (360, 489, 486, 354), (358, 488, 483, 348), (192, 507, 232, 215, 508, 197), (191, 505, 506, 218, 234, 224), (187, 160, 169, 170), (482, 504, 533, 532), (372, 482, 532, 527), (411, 410, 564, 565), (382, 393, 554, 546), (478, 373, 528, 531), (373, 372, 527, 528), (327, 342, 541, 539), (523, 522, 623, 624), (265, 329, 524, 520), (392, 381, 545, 553), (267, 260, 517, 521), (260, 258, 516, 517), (263, 256, 515, 519), (311, 382, 546, 537), (331, 263, 519, 525), (258, 265, 520, 516), (504, 267, 521, 533), (342, 305, 535, 541), (139, 513, 515, 256), (68, 514, 531, 255), (540, 539, 547, 545), (538, 537, 546, 542), (762, 534, 544, 700), (536, 538, 542, 548), (541, 535, 543, 549), (545, 547, 555, 553), (542, 546, 554, 550), (700, 544, 552, 703), (548, 542, 550, 556), (549, 543, 551, 557), (564, 568, 569, 565), (558, 566, 567, 559), (560, 562, 563, 561), (579, 558, 559, 570), (578, 560, 561, 571), (587, 573, 560, 578), (586, 572, 558, 579), (573, 574, 562, 560), (572, 576, 566, 558), (575, 577, 568, 564), (583, 585, 577, 575), (580, 584, 576, 572), (595, 580, 572, 586), (597, 589, 581, 594), (596, 588, 580, 595), (709, 590, 582, 706), (588, 592, 584, 580), (591, 593, 585, 583), (553, 555, 593, 591), (550, 554, 592, 588), (703, 552, 590, 709), (556, 550, 588, 596), (557, 551, 589, 597), (555, 557, 597, 593), (593, 597, 594, 585), (585, 594, 587, 577), (577, 587, 578, 568), (568, 578, 571, 569), (547, 549, 557, 555), (539, 541, 549, 547), (552, 556, 596, 590), (590, 596, 595, 582), (574, 586, 579, 562), (562, 579, 570, 563), (544, 548, 556, 552), (534, 536, 548, 544), (608, 610, 611, 609), (604, 608, 609, 605), (598, 606, 607, 599), (612, 598, 599, 613), (571, 561, 600, 610), (570, 559, 598, 612), (561, 563, 602, 600), (559, 567, 606, 598), (565, 569, 608, 604), (569, 571, 610, 608), (563, 570, 612, 602), (603, 613, 621, 616), (609, 611, 620, 619), (605, 609, 619, 617), (599, 607, 618, 614), (601, 603, 616, 615), (613, 599, 614, 621), (611, 601, 615, 620), (616, 621, 629, 624), (619, 620, 628, 627), (617, 619, 627, 625), (614, 618, 626, 622), (615, 616, 624, 623), (621, 614, 622, 629), (620, 615, 623, 628), (632, 636, 637, 633), (630, 632, 633, 631), (634, 630, 631, 635), (638, 640, 641, 639), (645, 638, 639, 644), (640, 643, 642, 641), (14, 10, 638, 645), (7, 3, 633, 637), (9, 8, 639, 641), (3, 1, 631, 633), (12, 9, 641, 642), (1, 5, 635, 631), (11, 15, 643, 640), (4, 0, 630, 634), (10, 11, 640, 638), (0, 2, 632, 630), (8, 13, 644, 639), (2, 6, 636, 632), (648, 649, 653, 652), (646, 647, 649, 648), (650, 651, 647, 646), (656, 654, 655, 657), (660, 659, 654, 656), (657, 655, 658, 661), (664, 668, 669, 665), (662, 664, 665, 663), (666, 662, 663, 667), (670, 672, 673, 671), (677, 670, 671, 676), (672, 675, 674, 673), (660, 656, 670, 677), (653, 649, 665, 669), (655, 654, 671, 673), (649, 647, 663, 665), (658, 655, 673, 674), (647, 651, 667, 663), (657, 661, 675, 672), (650, 646, 662, 666), (656, 657, 672, 670), (646, 648, 664, 662), (654, 659, 676, 671), (648, 652, 668, 664), (573, 587, 594, 581, 736, 706, 582, 595, 586, 574), (611, 610, 600, 602, 612, 613, 603, 601), (364, 491, 698, 697), (365, 364, 697, 693), (277, 284, 696, 689), (326, 341, 695, 692), (276, 288, 694, 680), (288, 365, 693, 694), (734, 316, 311, 296, 713, 711, 684, 286, 285, 691, 732), (287, 289, 690, 686), (765, 277, 689, 712), (280, 279, 683, 687), (279, 281, 682, 683), (283, 282, 681, 685), (284, 286, 684, 696), (285, 283, 685, 691), (281, 287, 686, 682), (491, 280, 687, 698), (341, 278, 688, 695), (71, 679, 681, 282), (758, 678, 680, 761), (82, 756, 759, 275), (770, 771, 763, 748), (750, 753, 755, 752), (697, 698, 753, 750), (751, 764, 762, 745), (738, 750, 752, 740), (693, 697, 750, 738), (745, 762, 700, 742), (726, 747, 749, 728), (689, 696, 747, 726), (742, 700, 703, 739), (735, 744, 746, 737), (692, 695, 744, 735), (733, 709, 706, 736), (761, 741, 743, 759), (680, 694, 741, 761), (739, 703, 709, 733), (741, 738, 740, 743), (694, 693, 738, 741), (754, 765, 712, 730), (769, 715, 718, 772), (730, 712, 715, 769), (717, 729, 731, 719), (686, 690, 729, 717), (52, 760, 757, 78), (767, 726, 728, 768), (712, 689, 726, 767), (78, 757, 754, 278), (720, 708, 710, 722), (687, 683, 708, 720), (708, 705, 707, 710), (683, 682, 705, 708), (725, 724, 748, 304), (714, 702, 704, 716), (685, 681, 702, 714), (305, 751, 745, 535), (747, 711, 713, 749), (696, 684, 711, 747), (535, 745, 742, 543), (732, 714, 716, 734), (691, 685, 714, 732), (543, 742, 739, 551), (705, 717, 719, 707), (682, 686, 717, 705), (589, 733, 736, 581), (753, 720, 722, 755), (698, 687, 720, 753), (551, 739, 733, 589), (744, 723, 725, 746), (695, 688, 723, 744), (278, 754, 730, 688), (699, 701, 704, 702), (679, 699, 702, 681), (723, 727, 724, 725), (688, 730, 727, 723), (756, 758, 761, 759), (757, 766, 765, 754), (760, 721, 766, 757), (772, 724, 727, 730, 769), (770, 724, 772, 718, 771), (768, 771, 718, 715, 712, 767), (763, 306, 317, 296, 311, 297, 310, 307, 764, 751, 305, 342, 327, 313, 328, 343, 304, 748)])
_uv = me_maint1_1_meshdata.uv_layers.new(name='UVMap')
_uv.uv.foreach_set('vector', [0.914, 0.6094, 0.914, 0.6407, 0.9609, 0.6407, 0.9609, 0.6094, 0.7811, 0.6094, 0.7811, 0.6407, 0.914, 0.6407, 0.914, 0.6094, 0.75, 0.6094, 0.75, 0.6407, 0.7811, 0.6407, 0.7811, 0.6094, 0.7811, 0.461, 0.7811, 0.4999, 0.914, 0.4999, 0.914, 0.461, 0.75, 0.461, 0.75, 0.4999, 0.7811, 0.4999, 0.7811, 0.461, 0.914, 0.461, 0.914, 0.4999, 0.9609, 0.4999, 0.9609, 0.461, 0.9844, 0.9922, 1.0, 0.9922, 1.0, 1.0, 0.9844, 1.0, 0.6953, 0.9922, 0.7109, 0.9922, 0.7109, 1.0, 0.6953, 1.0, 0.6797, 0.9922, 0.6953, 0.9922, 0.6953, 1.0, 0.6797, 1.0, 0.6797, 0.9844, 0.6953, 0.9844, 0.6953, 0.9922, 0.6797, 0.9922, 0.6953, 0.9844, 0.7109, 0.9844, 0.7109, 0.9922, 0.6953, 0.9922, 0.9609, 0.9844, 0.9688, 0.9844, 0.9688, 0.9922, 0.9609, 0.9922, 0.9844, 0.9844, 1.0, 0.9844, 1.0, 0.9922, 0.9844, 0.9922, 0.9609, 0.9922, 0.9688, 0.9922, 0.9688, 1.0, 0.9609, 1.0, 0.9766, 0.9844, 0.9844, 0.9844, 0.9844, 0.9922, 0.9766, 0.9922, 0.9766, 0.9922, 0.9844, 0.9922, 0.9844, 1.0, 0.9766, 1.0, 0.7109, 0.9922, 0.7266, 0.9922, 0.7266, 1.0, 0.7109, 1.0, 0.7109, 0.9844, 0.7266, 0.9844, 0.7266, 0.9922, 0.7109, 0.9922, 0.664, 0.9844, 0.6797, 0.9844, 0.6797, 0.9922, 0.664, 0.9922, 0.664, 0.9922, 0.6797, 0.9922, 0.6797, 1.0, 0.664, 1.0, 0.75, 0.9922, 0.7811, 0.9922, 0.7811, 1.0, 0.75, 1.0, 0.75, 0.9844, 0.7811, 0.9844, 0.7811, 0.9922, 0.75, 0.9922, 0.7811, 0.9922, 0.914, 0.9922, 0.914, 1.0, 0.7811, 1.0, 0.7811, 0.9844, 0.914, 0.9844, 0.914, 0.9922, 0.7811, 0.9922, 0.9062, 0.0, 0.914, 0.0, 0.914, 0.02339, 0.9062, 0.02339, 0.6797, 0.0, 0.6953, 0.0, 0.6953, 0.02339, 0.6797, 0.02339, 0.6953, 0.0, 0.7109, 0.0, 0.7109, 0.02339, 0.6953, 0.02339, 0.9844, 0.0, 1.0, 0.0, 1.0, 0.02339, 0.9844, 0.02339, 0.9609, 7.421e-08, 0.9688, 7.421e-08, 0.9688, 0.02339, 0.9609, 0.02339, 0.9766, 0.0, 0.9844, 0.0, 0.9844, 0.02339, 0.9766, 0.02339, 0.7109, 0.0, 0.7266, 0.0, 0.7266, 0.02339, 0.7109, 0.02339, 0.664, 0.0, 0.6797, 0.0, 0.6797, 0.02339, 0.664, 0.02339, 0.75, 0.0, 0.7811, 0.0, 0.7811, 0.02339, 0.75, 0.02339, 0.7266, 0.0, 0.7344, 0.0, 0.7344, 0.02339, 0.7266, 0.02339, 0.7266, 0.9844, 0.7344, 0.9844, 0.7344, 0.9922, 0.7266, 0.9922, 0.7266, 0.9922, 0.7344, 0.9922, 0.7344, 1.0, 0.7266, 1.0, 0.9688, 7.421e-08, 0.9766, 0.0, 0.9766, 0.02339, 0.9688, 0.02339, 0.9688, 0.9922, 0.9766, 0.9922, 0.9766, 1.0, 0.9688, 1.0, 0.9688, 0.9844, 0.9766, 0.9844, 0.9766, 0.9922, 0.9688, 0.9922, 0.7344, 0.0, 0.7422, 0.0, 0.7422, 0.02339, 0.7344, 0.02339, 0.7344, 0.9844, 0.7422, 0.9844, 0.7422, 0.9922, 0.7344, 0.9922, 0.7344, 0.9922, 0.7422, 0.9922, 0.7422, 1.0, 0.7344, 1.0, 0.01564, 0.0, 0.03127, 0.0, 0.03127, 0.02339, 0.01564, 0.02339, 0.01564, 0.9922, 0.03127, 0.9922, 0.03127, 1.0, 0.01564, 1.0, 0.01564, 0.9844, 0.03127, 0.9844, 0.03127, 0.9922, 0.01564, 0.9922, 0.0, 0.9844, 0.01564, 0.9844, 0.01564, 0.9922, 0.0, 0.9922, 0.0, 0.9922, 0.01564, 0.9922, 0.01564, 1.0, 0.0, 1.0, 0.0, 0.0, 0.01564, 0.0, 0.01564, 0.02339, 0.0, 0.02339, 0.7422, 0.0, 0.75, 0.0, 0.75, 0.02339, 0.7422, 0.02339, 0.7422, 0.9844, 0.75, 0.9844, 0.75, 0.9922, 0.7422, 0.9922, 0.7422, 0.9922, 0.75, 0.9922, 0.75, 1.0, 0.7422, 1.0, 0.914, 0.0, 0.9609, 7.421e-08, 0.9609, 0.02339, 0.914, 0.02339, 0.914, 0.9922, 0.9609, 0.9922, 0.9609, 1.0, 0.914, 1.0, 0.914, 0.9844, 0.9609, 0.9844, 0.9609, 0.9922, 0.914, 0.9922, 0.9243, 0.745, 0.9292, 0.745, 0.9341, 0.745, 0.9243, 0.7549, 0.9193, 0.7549, 0.8896, 0.7549, 0.8056, 0.7549, 0.7859, 0.7549, 0.7809, 0.7549, 0.776, 0.7549, 0.771, 0.7549, 0.7611, 0.745, 0.771, 0.745, 0.776, 0.745, 0.7809, 0.745, 0.7859, 0.745, 0.8056, 0.745, 0.8896, 0.745, 0.9193, 0.745, 0.7135, 0.7926, 0.7135, 0.7821, 0.724, 0.7926, 0.724, 0.9129, 0.724, 0.9182, 0.724, 0.9235, 0.724, 0.9288, 0.724, 0.934, 0.7135, 0.9445, 0.7135, 0.934, 0.7135, 0.9288, 0.7135, 0.9235, 0.7135, 0.9182, 0.7135, 0.9129, 0.663, 0.4306, 0.663, 0.4168, 0.663, 0.41, 0.663, 0.4168, 0.663, 0.4306, 0.663, 0.4648, 0.663, 0.499, 0.663, 0.5675, 0.663, 0.5744, 0.663, 0.5675, 0.663, 0.499, 0.663, 0.4648, 0.6431, 0.4645, 0.6431, 0.4991, 0.6431, 0.5684, 0.6431, 0.5753, 0.6431, 0.5684, 0.6431, 0.4991, 0.6431, 0.4645, 0.6431, 0.4299, 0.6431, 0.416, 0.6431, 0.4091, 0.6431, 0.416, 0.6431, 0.4299, 0.6479, 0.9834, 0.6335, 0.9834, 0.612, 0.9834, 0.05188, 0.9834, 0.03751, 0.9834, 0.05188, 0.9619, 0.612, 0.9619, 0.6335, 0.9619, 0.6479, 0.9619, 0.0, 0.6094, 0.0, 0.5859, 0.0, 0.5859, 0.0, 0.6094, 1.0, 0.9452, 1.0, 0.9531, 1.0, 0.9531, 1.0, 0.9452, 1.0, 0.9688, 1.0, 0.9844, 1.0, 0.9844, 1.0, 0.9688, 1.0, 0.4063, 1.0, 0.422, 1.0, 0.422, 1.0, 0.4063, 1.0, 0.9373, 1.0, 0.9452, 1.0, 0.9452, 1.0, 0.9373, 0.0, 0.422, 0.0, 0.4063, 0.0, 0.4063, 0.0, 0.422, 0.0, 0.461, 0.0, 0.422, 0.0, 0.422, 0.0, 0.461, 0.0, 0.3984, 0.0, 0.1014, 0.0, 0.1014, 0.0, 0.3984, 1.0, 0.961, 1.0, 0.9688, 1.0, 0.9688, 1.0, 0.961, 0.7266, 0.9844, 0.7109, 0.9844, 0.7109, 0.9844, 0.7266, 0.9844, 0.9766, 0.9844, 0.9688, 0.9844, 0.9688, 0.9844, 0.9766, 0.9844, 1.0, 0.422, 1.0, 0.461, 1.0, 0.461, 1.0, 0.422, 0.0, 0.06254, 0.0, 0.02339, 0.0, 0.02339, 0.0, 0.063, 0.0, 0.6956, 0.0, 0.6407, 0.0, 0.6407, 0.0, 0.6956, 1.0, 0.7578, 1.0, 0.9373, 1.0, 0.9373, 1.0, 0.7578, 1.0, 0.6407, 1.0, 0.6956, 1.0, 0.6956, 1.0, 0.6407, 0.9688, 0.9844, 0.9609, 0.9844, 0.9609, 0.9844, 0.9688, 0.9844, 0.0, 0.4999, 0.0, 0.461, 0.0, 0.461, 0.0, 0.4999, 0.0, 0.9452, 0.0, 0.9373, 0.0, 0.9373, 0.0, 0.9452, 1.0, 0.461, 1.0, 0.4999, 1.0, 0.4999, 1.0, 0.461, 0.7109, 0.9844, 0.6953, 0.9844, 0.6953, 0.9844, 0.7109, 0.9844, 0.0, 0.5781, 0.0, 0.4999, 0.0, 0.4999, 0.0, 0.5781, 0.7344, 0.9844, 0.7266, 0.9844, 0.7266, 0.9844, 0.7344, 0.9844, 1.0, 0.9531, 1.0, 0.961, 1.0, 0.961, 1.0, 0.9531, 1.0, 0.4999, 1.0, 0.5781, 1.0, 0.5781, 1.0, 0.4999, 0.0, 0.9688, 0.0, 0.961, 0.0, 0.961, 0.0, 0.9688, 0.0, 0.4063, 0.0, 0.3984, 0.0, 0.3984, 0.0, 0.4063, 1.0, 0.5859, 1.0, 0.6094, 1.0, 0.6094, 1.0, 0.5859, 0.9609, 0.9844, 0.914, 0.9844, 0.914, 0.9844, 0.9609, 0.9844, 0.0, 0.5859, 0.0, 0.5781, 0.0, 0.5781, 0.0, 0.5859, 0.0, 0.9531, 0.0, 0.9452, 0.0, 0.9452, 0.0, 0.9531, 0.01564, 0.9844, 0.0, 0.9844, 0.0, 0.9844, 0.01564, 0.9844, 1.0, 0.09386, 1.0, 0.1014, 1.0, 0.1014, 1.0, 0.09386, 0.0, 0.6407, 0.0, 0.6094, 0.0, 0.6094, 0.0, 0.6407, 0.01564, 0.02339, 0.03127, 0.02339, 0.03127, 0.02339, 0.01564, 0.02339, 0.0, 0.961, 0.0, 0.9531, 0.0, 0.9531, 0.0, 0.961, 0.7266, 0.02339, 0.7344, 0.02339, 0.7344, 0.02339, 0.7266, 0.02339, 0.914, 0.9844, 0.7811, 0.9844, 0.7811, 0.9844, 0.914, 0.9844, 0.6406, 0.02339, 0.664, 0.02339, 0.664, 0.02339, 0.6406, 0.02339, 0.7422, 0.02339, 0.75, 0.02339, 0.75, 0.02339, 0.7422, 0.02339, 0.0, 0.02339, 0.01564, 0.02339, 0.01564, 0.02339, 0.0, 0.02339, 1.0, 0.5781, 1.0, 0.5859, 1.0, 0.5859, 1.0, 0.5781, 0.03127, 0.02339, 0.6406, 0.02339, 0.6406, 0.02339, 0.03127, 0.02339, 0.9766, 0.02339, 0.9844, 0.02339, 0.9844, 0.02339, 0.9766, 0.02339, 0.0, 0.9844, 0.0, 0.9688, 0.0, 0.9688, 0.0, 0.9844, 0.7109, 0.02339, 0.7266, 0.02339, 0.7266, 0.02339, 0.7109, 0.02339, 0.0, 0.7578, 0.0, 0.7422, 0.0, 0.7422, 0.0, 0.7578, 0.75, 0.02339, 0.7811, 0.02339, 0.7811, 0.02339, 0.75, 0.02339, 0.7344, 0.02339, 0.7422, 0.02339, 0.7422, 0.02339, 0.7344, 0.02339, 0.03127, 0.0, 0.6406, 0.0, 0.6406, 0.02339, 0.03127, 0.02339, 0.0, 0.7109, 0.0, 0.6956, 0.0, 0.6956, 0.0, 0.7109, 1.0, 0.7422, 1.0, 0.7578, 1.0, 0.7578, 1.0, 0.7422, 0.9688, 0.02339, 0.9766, 0.02339, 0.9766, 0.02339, 0.9688, 0.02339, 0.0, 0.9373, 0.0, 0.7578, 0.0, 0.7578, 0.0, 0.9373, 1.0, 0.3984, 1.0, 0.4063, 1.0, 0.4063, 1.0, 0.3984, 0.03127, 0.9922, 0.6406, 0.9922, 0.6406, 1.0, 0.03127, 1.0, 0.914, 0.02339, 0.9609, 0.02339, 0.9609, 0.02339, 0.914, 0.02339, 0.664, 0.02339, 0.6797, 0.02339, 0.6797, 0.02339, 0.664, 0.02339, 0.03127, 0.9844, 0.6406, 0.9844, 0.6406, 0.9922, 0.03127, 0.9922, 0.9844, 0.02339, 1.0, 0.02339, 1.0, 0.02339, 0.9844, 0.02339, 1.0, 0.08603, 1.0, 0.09386, 1.0, 0.09386, 1.0, 0.08615, 1.0, 0.9844, 0.9844, 0.9844, 0.9844, 0.9844, 1.0, 0.9844, 1.0, 0.6094, 1.0, 0.6407, 1.0, 0.6407, 1.0, 0.6094, 0.6953, 0.02339, 0.7109, 0.02339, 0.7109, 0.02339, 0.6953, 0.02339, 0.0, 0.1014, 0.0, 0.09386, 0.0, 0.09386, 0.0, 0.1014, 0.03127, 0.9844, 0.01564, 0.9844, 0.01564, 0.9844, 0.03127, 0.9844, 1.0, 0.1014, 1.0, 0.3984, 1.0, 0.3984, 1.0, 0.1014, 0.6797, 0.02339, 0.6953, 0.02339, 0.6953, 0.02339, 0.6797, 0.02339, 0.664, 0.9844, 0.6406, 0.9844, 0.6406, 0.9844, 0.664, 0.9844, 0.75, 0.9844, 0.7422, 0.9844, 0.7422, 0.9844, 0.75, 0.9844, 0.9062, 0.02339, 0.914, 0.02339, 0.914, 0.02339, 0.9062, 0.02339, 0.9844, 0.9844, 0.9766, 0.9844, 0.9766, 0.9844, 0.9844, 0.9844, 0.6406, 0.9844, 0.03127, 0.9844, 0.03127, 0.9844, 0.6406, 0.9844, 0.6406, 0.0, 0.664, 0.0, 0.664, 0.02339, 0.6406, 0.02339, 0.7811, 0.9844, 0.75, 0.9844, 0.75, 0.9844, 0.7811, 0.9844, 1.0, 0.7109, 1.0, 0.7187, 1.0, 0.7187, 1.0, 0.7109, 0.7422, 0.9844, 0.7344, 0.9844, 0.7344, 0.9844, 0.7422, 0.9844, 0.0, 0.7422, 0.0, 0.7187, 0.0, 0.7187, 0.0, 0.7422, 1.0, 0.7187, 1.0, 0.7422, 1.0, 0.7422, 1.0, 0.7187, 0.6406, 0.9922, 0.664, 0.9922, 0.664, 1.0, 0.6406, 1.0, 0.6953, 0.9844, 0.6797, 0.9844, 0.6797, 0.9844, 0.6953, 0.9844, 0.6797, 0.9844, 0.664, 0.9844, 0.664, 0.9844, 0.6797, 0.9844, 0.6406, 0.9844, 0.664, 0.9844, 0.664, 0.9922, 0.6406, 0.9922, 0.9609, 0.02339, 0.9688, 0.02339, 0.9688, 0.02339, 0.9609, 0.02339, 0.6797, 0.9531, 0.6953, 0.9531, 0.6953, 0.961, 0.6797, 0.961, 0.6953, 0.9531, 0.7109, 0.9531, 0.7109, 0.961, 0.6953, 0.961, 0.9844, 0.9531, 1.0, 0.9531, 1.0, 0.961, 0.9844, 0.961, 0.6808, 0.9786, 0.6808, 0.9741, 0.6838, 0.9786, 0.9609, 0.9531, 0.9688, 0.9531, 0.9688, 0.961, 0.9609, 0.961, 0.6953, 0.9688, 0.7109, 0.9688, 0.7109, 0.9844, 0.6953, 0.9844, 0.6953, 0.961, 0.7109, 0.961, 0.7109, 0.9688, 0.6953, 0.9688, 0.9609, 0.9688, 0.9688, 0.9688, 0.9688, 0.9844, 0.9609, 0.9844, 0.9844, 0.9688, 1.0, 0.9688, 1.0, 0.9844, 0.9844, 0.9844, 0.9844, 0.961, 1.0, 0.961, 1.0, 0.9688, 0.9844, 0.9688, 0.9609, 0.961, 0.9688, 0.961, 0.9688, 0.9688, 0.9609, 0.9688, 0.7363, 0.9707, 0.7363, 0.9786, 0.7283, 0.9786, 0.6645, 0.9531, 0.6797, 0.9531, 0.6797, 0.961, 0.6645, 0.961, 0.75, 0.961, 0.7803, 0.961, 0.7803, 0.9688, 0.75, 0.9688, 0.75, 0.9688, 0.7811, 0.9688, 0.7811, 0.9844, 0.75, 0.9844, 0.75, 0.9531, 0.7803, 0.9531, 0.7803, 0.961, 0.75, 0.961, 0.75, 0.7578, 0.7803, 0.7578, 0.7803, 0.9373, 0.75, 0.9373, 0.6645, 0.7578, 0.6797, 0.7578, 0.6797, 0.9373, 0.6645, 0.9373, 0.9609, 0.7578, 0.9688, 0.7578, 0.9688, 0.9373, 0.9609, 0.9373, 0.9844, 0.7578, 1.0, 0.7578, 1.0, 0.9373, 0.9844, 0.9373, 0.6953, 0.7578, 0.7109, 0.7578, 0.7109, 0.9373, 0.6953, 0.9373, 0.6797, 0.7578, 0.6953, 0.7578, 0.6953, 0.9373, 0.6797, 0.9373, 0.7803, 0.7578, 0.9147, 0.7578, 0.9147, 0.9373, 0.7803, 0.9373, 0.7803, 0.961, 0.9147, 0.961, 0.9147, 0.9688, 0.7803, 0.9688, 0.7811, 0.9688, 0.914, 0.9688, 0.914, 0.9844, 0.7811, 0.9844, 0.7916, 0.9537, 0.9035, 0.9537, 0.9035, 0.9603, 0.7916, 0.9603, 0.7857, 0.938, 0.9063, 0.938, 0.9063, 0.9452, 0.7857, 0.9452, 0.7847, 0.9457, 0.9085, 0.9457, 0.9085, 0.953, 0.7847, 0.953, 0.75, 0.9373, 0.7803, 0.9373, 0.7803, 0.9452, 0.75, 0.9452, 0.75, 0.9452, 0.7803, 0.9452, 0.7803, 0.9531, 0.75, 0.9531, 0.6645, 0.9373, 0.6797, 0.9373, 0.6797, 0.9452, 0.6645, 0.9452, 0.6645, 0.9452, 0.6797, 0.9452, 0.6797, 0.9531, 0.6645, 0.9531, 0.9609, 0.9373, 0.9688, 0.9373, 0.9688, 0.9452, 0.9609, 0.9452, 0.9609, 0.9452, 0.9688, 0.9452, 0.9688, 0.9531, 0.9609, 0.9531, 0.9844, 0.9373, 1.0, 0.9373, 1.0, 0.9452, 0.9844, 0.9452, 0.9844, 0.9452, 1.0, 0.9452, 1.0, 0.9531, 0.9844, 0.9531, 0.6953, 0.9373, 0.7109, 0.9373, 0.7109, 0.9452, 0.6953, 0.9452, 0.6953, 0.9452, 0.7109, 0.9452, 0.7109, 0.9531, 0.6953, 0.9531, 0.6797, 0.9373, 0.6953, 0.9373, 0.6953, 0.9452, 0.6797, 0.9452, 0.6797, 0.9452, 0.6953, 0.9452, 0.6953, 0.9531, 0.6797, 0.9531, 0.6797, 0.7422, 0.6953, 0.7422, 0.6953, 0.7578, 0.6797, 0.7578, 0.6953, 0.7422, 0.7109, 0.7422, 0.7109, 0.7578, 0.6953, 0.7578, 0.9844, 0.7422, 1.0, 0.7422, 1.0, 0.7578, 0.9844, 0.7578, 0.9709, 0.9827, 0.9709, 0.9781, 0.9755, 0.9827, 0.9732, 0.9827, 0.9824, 0.9417, 0.9824, 0.9533, 0.9708, 0.9417, 0.9708, 0.9359, 0.9708, 0.93, 0.9708, 0.9241, 0.9708, 0.9183, 0.9708, 0.7849, 0.9824, 0.7733, 0.9824, 0.7849, 0.9824, 0.9183, 0.9824, 0.9241, 0.9824, 0.93, 0.9824, 0.9359, 0.6645, 0.7422, 0.6797, 0.7422, 0.6797, 0.7578, 0.6645, 0.7578, 0.75, 0.7109, 0.7811, 0.7109, 0.7811, 0.7187, 0.75, 0.7187, 0.6645, 0.7109, 0.6797, 0.7109, 0.6797, 0.7187, 0.6645, 0.7187, 0.7109, 0.7109, 0.7266, 0.7109, 0.7266, 0.7187, 0.7109, 0.7187, 0.9766, 0.7109, 0.9844, 0.7109, 0.9844, 0.7187, 0.9766, 0.7187, 0.9609, 0.7109, 0.9688, 0.7109, 0.9688, 0.7187, 0.9609, 0.7187, 0.9844, 0.7109, 1.0, 0.7109, 1.0, 0.7187, 0.9844, 0.7187, 0.6953, 0.7109, 0.7109, 0.7109, 0.7109, 0.7187, 0.6953, 0.7187, 0.6797, 0.7109, 0.6953, 0.7109, 0.6953, 0.7187, 0.6797, 0.7187, 0.7811, 0.7109, 0.914, 0.7109, 0.914, 0.7187, 0.7811, 0.7187, 0.6797, 0.09386, 0.6953, 0.09386, 0.6953, 0.1014, 0.6797, 0.1014, 0.6953, 0.09386, 0.7109, 0.09386, 0.7109, 0.1014, 0.6953, 0.1014, 0.9844, 0.09386, 1.0, 0.09386, 1.0, 0.1014, 0.9844, 0.1014, 0.9766, 0.09386, 0.9844, 0.09386, 0.9844, 0.1014, 0.9766, 0.1014, 0.7109, 0.09386, 0.7266, 0.09386, 0.7266, 0.1014, 0.7109, 0.1014, 0.6645, 0.09386, 0.6797, 0.09386, 0.6797, 0.1014, 0.6645, 0.1014, 0.75, 0.08675, 0.7811, 0.08675, 0.7811, 0.09386, 0.75, 0.09386, 0.6645, 0.08603, 0.6797, 0.08603, 0.6797, 0.09386, 0.6645, 0.09386, 0.7109, 0.08603, 0.7266, 0.08603, 0.7266, 0.09386, 0.7109, 0.09386, 0.9766, 0.08603, 0.9844, 0.08603, 0.9844, 0.09386, 0.9766, 0.09386, 0.9609, 0.08603, 0.9688, 0.08603, 0.9688, 0.09386, 0.9609, 0.09386, 0.9844, 0.08603, 1.0, 0.08615, 1.0, 0.09386, 0.9844, 0.09386, 0.6953, 0.08603, 0.7109, 0.08603, 0.7109, 0.09386, 0.6953, 0.09386, 0.6797, 0.08603, 0.6953, 0.08603, 0.6953, 0.09386, 0.6797, 0.09386, 0.9069, 0.08675, 0.914, 0.08675, 0.914, 0.09386, 0.9069, 0.09386, 0.7266, 0.08603, 0.7344, 0.08603, 0.7344, 0.09386, 0.7266, 0.09386, 0.7266, 0.09386, 0.7344, 0.09386, 0.7344, 0.1014, 0.7266, 0.1014, 0.7266, 0.7109, 0.7344, 0.7109, 0.7344, 0.7187, 0.7266, 0.7187, 0.7266, 0.9452, 0.7344, 0.9452, 0.7344, 0.9531, 0.7266, 0.9531, 0.7266, 0.9373, 0.7344, 0.9373, 0.7344, 0.9452, 0.7266, 0.9452, 0.7266, 0.7578, 0.7344, 0.7578, 0.7344, 0.9373, 0.7266, 0.9373, 0.7266, 0.9531, 0.7344, 0.9531, 0.7344, 0.961, 0.7266, 0.961, 0.7266, 0.9688, 0.7344, 0.9688, 0.7344, 0.9844, 0.7266, 0.9844, 0.7266, 0.961, 0.7344, 0.961, 0.7344, 0.9688, 0.7266, 0.9688, 0.9688, 0.7109, 0.9766, 0.7109, 0.9766, 0.7187, 0.9688, 0.7187, 0.7415, 0.07912, 0.7415, 0.08526, 0.7349, 0.09117, 0.7349, 0.08526, 0.7349, 0.07912, 0.7349, 0.06684, 0.7349, 0.06069, 0.7349, 0.02998, 0.7415, 0.02998, 0.7415, 0.06069, 0.7415, 0.06684, 0.7344, 0.7109, 0.7422, 0.7109, 0.7422, 0.7187, 0.7344, 0.7187, 0.7344, 0.9452, 0.7422, 0.9452, 0.7422, 0.9531, 0.7344, 0.9531, 0.7344, 0.9373, 0.7422, 0.9373, 0.7422, 0.9452, 0.7344, 0.9452, 0.7344, 0.7578, 0.7422, 0.7578, 0.7422, 0.9373, 0.7344, 0.9373, 0.7344, 0.9531, 0.7422, 0.9531, 0.7422, 0.961, 0.7344, 0.961, 0.7344, 0.9688, 0.7422, 0.9688, 0.7422, 0.9844, 0.7344, 0.9844, 0.7344, 0.961, 0.7422, 0.961, 0.7422, 0.9688, 0.7344, 0.9688, 0.7344, 0.7187, 0.7422, 0.7187, 0.7422, 0.7422, 0.7344, 0.7422, 0.9688, 0.7187, 0.9766, 0.7187, 0.9766, 0.7422, 0.9688, 0.7422, 0.7266, 0.7187, 0.7344, 0.7187, 0.7344, 0.7422, 0.7266, 0.7422, 0.75, 0.7187, 0.7811, 0.7187, 0.7811, 0.7422, 0.75, 0.7422, 0.6645, 0.7187, 0.6797, 0.7187, 0.6797, 0.7422, 0.6645, 0.7422, 0.7109, 0.7187, 0.7266, 0.7187, 0.7266, 0.7422, 0.7109, 0.7422, 0.9766, 0.7187, 0.9844, 0.7187, 0.9844, 0.7422, 0.9766, 0.7422, 0.9609, 0.7187, 0.9688, 0.7187, 0.9688, 0.7422, 0.9609, 0.7422, 0.9844, 0.7187, 1.0, 0.7187, 1.0, 0.7422, 0.9844, 0.7422, 0.6953, 0.7187, 0.7109, 0.7187, 0.7109, 0.7422, 0.6953, 0.7422, 0.6797, 0.7187, 0.6953, 0.7187, 0.6953, 0.7422, 0.6797, 0.7422, 0.7811, 0.7187, 0.914, 0.7187, 0.914, 0.7422, 0.7811, 0.7422, 0.01564, 0.7187, 0.03127, 0.7187, 0.03127, 0.7422, 0.01564, 0.7422, 0.01564, 0.08603, 0.03127, 0.08603, 0.03127, 0.09386, 0.01564, 0.09386, 0.01564, 0.09386, 0.03127, 0.09386, 0.03127, 0.1014, 0.01564, 0.1014, 0.01564, 0.7109, 0.03127, 0.7109, 0.03127, 0.7187, 0.01564, 0.7187, 0.01564, 0.7422, 0.03127, 0.7422, 0.03127, 0.7578, 0.01564, 0.7578, 0.01564, 0.9452, 0.03127, 0.9452, 0.03127, 0.9531, 0.01564, 0.9531, 0.01564, 0.9373, 0.03127, 0.9373, 0.03127, 0.9452, 0.01564, 0.9452, 0.01564, 0.7578, 0.03127, 0.7578, 0.03127, 0.9373, 0.01564, 0.9373, 0.01564, 0.9531, 0.03127, 0.9531, 0.03127, 0.961, 0.01564, 0.961, 0.01842, 0.9622, 0.02208, 0.9622, 0.01842, 0.9677, 0.01842, 0.964, 0.0, 0.9688, 0.01564, 0.9688, 0.01564, 0.9844, 0.0, 0.9844, 0.0, 0.961, 0.01564, 0.961, 0.01564, 0.9688, 0.0, 0.9688, 0.0, 0.9531, 0.01564, 0.9531, 0.01564, 0.961, 0.0, 0.961, 0.0, 0.7578, 0.01564, 0.7578, 0.01564, 0.9373, 0.0, 0.9373, 0.0, 0.9373, 0.01564, 0.9373, 0.01564, 0.9452, 0.0, 0.9452, 0.0, 0.9452, 0.01564, 0.9452, 0.01564, 0.9531, 0.0, 0.9531, 0.0, 0.7422, 0.01564, 0.7422, 0.01564, 0.7578, 0.0, 0.7578, 0.0, 0.7109, 0.01564, 0.7109, 0.01564, 0.7187, 0.0, 0.7187, 0.0, 0.09386, 0.01564, 0.09386, 0.01564, 0.1014, 0.0, 0.1014, 0.0, 0.08615, 0.01564, 0.08603, 0.01564, 0.09386, 0.0, 0.09386, 0.0, 0.7187, 0.01564, 0.7187, 0.01564, 0.7422, 0.0, 0.7422, 0.0, 0.1014, 0.01564, 0.1014, 0.01564, 0.3984, 0.0, 0.3984, 0.01564, 0.1014, 0.03127, 0.1014, 0.03127, 0.3984, 0.01564, 0.3984, 0.7266, 0.1014, 0.7344, 0.1014, 0.7344, 0.3984, 0.7266, 0.3984, 0.6797, 0.1014, 0.6953, 0.1014, 0.6953, 0.3984, 0.6797, 0.3984, 0.6953, 0.1014, 0.7109, 0.1014, 0.7109, 0.3984, 0.6953, 0.3984, 0.9844, 0.1014, 1.0, 0.1014, 1.0, 0.3984, 0.9844, 0.3984, 0.9766, 0.1014, 0.9844, 0.1014, 0.9844, 0.3984, 0.9766, 0.3984, 0.7109, 0.1014, 0.7266, 0.1014, 0.7266, 0.3984, 0.7109, 0.3984, 0.6645, 0.1014, 0.6797, 0.1014, 0.6797, 0.3984, 0.6645, 0.3984, 0.0, 0.3984, 0.01564, 0.3984, 0.01564, 0.4063, 0.0, 0.4063, 0.01564, 0.3984, 0.03127, 0.3984, 0.03127, 0.4063, 0.01564, 0.4063, 0.7266, 0.3984, 0.7344, 0.3984, 0.7344, 0.4063, 0.7266, 0.4063, 0.6797, 0.3984, 0.6953, 0.3984, 0.6953, 0.4063, 0.6797, 0.4063, 0.6953, 0.3984, 0.7109, 0.3984, 0.7109, 0.4063, 0.6953, 0.4063, 0.9844, 0.3984, 1.0, 0.3984, 1.0, 0.4063, 0.9844, 0.4063, 0.9766, 0.3984, 0.9844, 0.3984, 0.9844, 0.4063, 0.9766, 0.4063, 0.7109, 0.3984, 0.7266, 0.3984, 0.7266, 0.4063, 0.7109, 0.4063, 0.6645, 0.3984, 0.6797, 0.3984, 0.6797, 0.4063, 0.6645, 0.4063, 0.0, 0.5781, 0.01564, 0.5781, 0.01564, 0.5859, 0.0, 0.5859, 0.01564, 0.5781, 0.03127, 0.5781, 0.03127, 0.5859, 0.01564, 0.5859, 0.7266, 0.5781, 0.7344, 0.5781, 0.7344, 0.5859, 0.7266, 0.5859, 0.6797, 0.5781, 0.6953, 0.5781, 0.6953, 0.5859, 0.6797, 0.5859, 0.6953, 0.5781, 0.7109, 0.5781, 0.7109, 0.5859, 0.6953, 0.5859, 0.9844, 0.5781, 1.0, 0.5781, 1.0, 0.5859, 0.9844, 0.5859, 0.9766, 0.5781, 0.9844, 0.5781, 0.9844, 0.5859, 0.9766, 0.5859, 0.7109, 0.5781, 0.7266, 0.5781, 0.7266, 0.5859, 0.7109, 0.5859, 0.6645, 0.5781, 0.6797, 0.5781, 0.6797, 0.5859, 0.6645, 0.5859, 0.6645, 0.4999, 0.6797, 0.4999, 0.6797, 0.5781, 0.6645, 0.5781, 0.7109, 0.4999, 0.7266, 0.4999, 0.7266, 0.5781, 0.7109, 0.5781, 0.9766, 0.4999, 0.9844, 0.4999, 0.9844, 0.5781, 0.9766, 0.5781, 0.9844, 0.4999, 1.0, 0.4999, 1.0, 0.5781, 0.9844, 0.5781, 0.6953, 0.4999, 0.7109, 0.4999, 0.7109, 0.5781, 0.6953, 0.5781, 0.6797, 0.4999, 0.6953, 0.4999, 0.6953, 0.5781, 0.6797, 0.5781, 0.7266, 0.4999, 0.7344, 0.4999, 0.7344, 0.5781, 0.7266, 0.5781, 0.01564, 0.4999, 0.03127, 0.4999, 0.03127, 0.5781, 0.01564, 0.5781, 0.0, 0.4999, 0.01564, 0.4999, 0.01564, 0.5781, 0.0, 0.5781, 0.0, 0.461, 0.01564, 0.461, 0.01564, 0.4999, 0.0, 0.4999, 0.01564, 0.461, 0.03127, 0.461, 0.03127, 0.4999, 0.01564, 0.4999, 0.7266, 0.461, 0.7344, 0.461, 0.7344, 0.4999, 0.7266, 0.4999, 0.6797, 0.461, 0.6953, 0.461, 0.6953, 0.4999, 0.6797, 0.4999, 0.6953, 0.461, 0.7109, 0.461, 0.7109, 0.4999, 0.6953, 0.4999, 0.9844, 0.461, 1.0, 0.461, 1.0, 0.4999, 0.9844, 0.4999, 0.9766, 0.461, 0.9844, 0.461, 0.9844, 0.4999, 0.9766, 0.4999, 0.7109, 0.461, 0.7266, 0.461, 0.7266, 0.4999, 0.7109, 0.4999, 0.6645, 0.461, 0.6797, 0.461, 0.6797, 0.4999, 0.6645, 0.4999, 0.6645, 0.422, 0.6797, 0.422, 0.6797, 0.461, 0.6645, 0.461, 0.7109, 0.422, 0.7266, 0.422, 0.7266, 0.461, 0.7109, 0.461, 0.9766, 0.422, 0.9844, 0.422, 0.9844, 0.461, 0.9766, 0.461, 0.9844, 0.422, 1.0, 0.422, 1.0, 0.461, 0.9844, 0.461, 0.6953, 0.422, 0.7109, 0.422, 0.7109, 0.461, 0.6953, 0.461, 0.6797, 0.422, 0.6953, 0.422, 0.6953, 0.461, 0.6797, 0.461, 0.7266, 0.422, 0.7344, 0.422, 0.7344, 0.461, 0.7266, 0.461, 0.01564, 0.422, 0.03127, 0.422, 0.03127, 0.461, 0.01564, 0.461, 0.0, 0.422, 0.01564, 0.422, 0.01564, 0.461, 0.0, 0.461, 0.0, 0.4063, 0.01564, 0.4063, 0.01564, 0.422, 0.0, 0.422, 0.01564, 0.4063, 0.03127, 0.4063, 0.03127, 0.422, 0.01564, 0.422, 0.7266, 0.4063, 0.7344, 0.4063, 0.7344, 0.422, 0.7266, 0.422, 0.6797, 0.4063, 0.6953, 0.4063, 0.6953, 0.422, 0.6797, 0.422, 0.6953, 0.4063, 0.7109, 0.4063, 0.7109, 0.422, 0.6953, 0.422, 0.9844, 0.4063, 1.0, 0.4063, 1.0, 0.422, 0.9844, 0.422, 0.9766, 0.4063, 0.9844, 0.4063, 0.9844, 0.422, 0.9766, 0.422, 0.7109, 0.4063, 0.7266, 0.4063, 0.7266, 0.422, 0.7109, 0.422, 0.6645, 0.4063, 0.6797, 0.4063, 0.6797, 0.422, 0.6645, 0.422, 0.9766, 0.4063, 0.9766, 0.422, 0.9766, 0.422, 0.9766, 0.4063, 0.7422, 0.7187, 0.75, 0.7187, 0.75, 0.7422, 0.7422, 0.7422, 0.7422, 0.08675, 0.75, 0.08675, 0.75, 0.09386, 0.7422, 0.09386, 0.7422, 0.7109, 0.75, 0.7109, 0.75, 0.7187, 0.7422, 0.7187, 0.7422, 0.9452, 0.75, 0.9452, 0.75, 0.9531, 0.7422, 0.9531, 0.7422, 0.9373, 0.75, 0.9373, 0.75, 0.9452, 0.7422, 0.9452, 0.7422, 0.7578, 0.75, 0.7578, 0.75, 0.9373, 0.7422, 0.9373, 0.7422, 0.9531, 0.75, 0.9531, 0.75, 0.961, 0.7422, 0.961, 0.7422, 0.9688, 0.75, 0.9688, 0.75, 0.9844, 0.7422, 0.9844, 0.7422, 0.961, 0.75, 0.961, 0.75, 0.9688, 0.7422, 0.9688, 0.9766, 0.5859, 0.9766, 0.6094, 0.9766, 0.6094, 0.9766, 0.5859, 0.8543, 0.0387, 0.855, 0.0387, 0.855, 0.0387, 0.8543, 0.0387, 0.7344, 0.3984, 0.7344, 0.1014, 0.7344, 0.1014, 0.7344, 0.3984, 0.7344, 0.422, 0.7344, 0.4063, 0.7344, 0.4063, 0.7344, 0.422, 0.7344, 0.6094, 0.7344, 0.5859, 0.7344, 0.5859, 0.7344, 0.6094, 0.9766, 0.7109, 0.9688, 0.7109, 0.9688, 0.7109, 0.9766, 0.7109, 0.9766, 0.422, 0.9766, 0.461, 0.9766, 0.461, 0.9766, 0.422, 0.914, 0.7187, 0.9609, 0.7187, 0.9609, 0.7422, 0.914, 0.7422, 0.914, 0.08675, 0.9609, 0.08675, 0.9609, 0.09386, 0.914, 0.09386, 0.914, 0.7109, 0.9609, 0.7109, 0.9609, 0.7187, 0.914, 0.7187, 0.9147, 0.9452, 0.9609, 0.9452, 0.9609, 0.9531, 0.9147, 0.9531, 0.9147, 0.9373, 0.9609, 0.9373, 0.9609, 0.9452, 0.9147, 0.9452, 0.9147, 0.7578, 0.9609, 0.7578, 0.9609, 0.9373, 0.9147, 0.9373, 0.9147, 0.961, 0.9609, 0.961, 0.9609, 0.9688, 0.9147, 0.9688, 0.914, 0.9688, 0.9609, 0.9688, 0.9609, 0.9844, 0.914, 0.9844, 0.9147, 0.9531, 0.9609, 0.9531, 0.9609, 0.961, 0.9147, 0.961, 0.7422, 0.7109, 0.7344, 0.7109, 0.7344, 0.7109, 0.7422, 0.7109, 0.7344, 0.461, 0.7344, 0.422, 0.7344, 0.422, 0.7344, 0.461, 0.0, 0.6094, 0.01564, 0.6094, 0.01564, 0.6407, 0.0, 0.6407, 0.01564, 0.6094, 0.03127, 0.6094, 0.03127, 0.6407, 0.01564, 0.6407, 0.9766, 0.6956, 0.9766, 0.7109, 0.9766, 0.7109, 0.9766, 0.6956, 0.8748, 0.0387, 0.8755, 0.0387, 0.8755, 0.0387, 0.8748, 0.0387, 0.7266, 0.6094, 0.7344, 0.6094, 0.7344, 0.6407, 0.7266, 0.6407, 0.9766, 0.461, 0.9766, 0.4999, 0.9766, 0.4999, 0.9766, 0.461, 0.6797, 0.6094, 0.6953, 0.6094, 0.6953, 0.6407, 0.6797, 0.6407, 0.6953, 0.6094, 0.7109, 0.6094, 0.7109, 0.6407, 0.6953, 0.6407, 0.9844, 0.6094, 1.0, 0.6094, 1.0, 0.6407, 0.9844, 0.6407, 0.7811, 0.7109, 0.75, 0.7109, 0.75, 0.7109, 0.7811, 0.7109, 0.9766, 0.6094, 0.9844, 0.6094, 0.9844, 0.6407, 0.9766, 0.6407, 0.7109, 0.6094, 0.7266, 0.6094, 0.7266, 0.6407, 0.7109, 0.6407, 0.6645, 0.6094, 0.6797, 0.6094, 0.6797, 0.6407, 0.6645, 0.6407, 0.7344, 0.7109, 0.7344, 0.6956, 0.7344, 0.6956, 0.7344, 0.7109, 0.75, 0.7109, 0.7422, 0.7109, 0.7422, 0.7109, 0.75, 0.7109, 0.6645, 0.5859, 0.6797, 0.5859, 0.6797, 0.6094, 0.6645, 0.6094, 0.7109, 0.5859, 0.7266, 0.5859, 0.7266, 0.6094, 0.7109, 0.6094, 0.9766, 0.5859, 0.9844, 0.5859, 0.9844, 0.6094, 0.9766, 0.6094, 0.8755, 0.0387, 0.8762, 0.0387, 0.8762, 0.0387, 0.8755, 0.0387, 0.9844, 0.5859, 1.0, 0.5859, 1.0, 0.6094, 0.9844, 0.6094, 0.6953, 0.5859, 0.7109, 0.5859, 0.7109, 0.6094, 0.6953, 0.6094, 0.6797, 0.5859, 0.6953, 0.5859, 0.6953, 0.6094, 0.6797, 0.6094, 0.7344, 0.4999, 0.7344, 0.461, 0.7344, 0.461, 0.7344, 0.4999, 0.7266, 0.5859, 0.7344, 0.5859, 0.7344, 0.6094, 0.7266, 0.6094, 0.9609, 0.7109, 0.914, 0.7109, 0.914, 0.7109, 0.9609, 0.7109, 0.8705, 0.0387, 0.8748, 0.0387, 0.8748, 0.0387, 0.8705, 0.0387, 0.01564, 0.5859, 0.03127, 0.5859, 0.03127, 0.6094, 0.01564, 0.6094, 0.0, 0.5859, 0.01564, 0.5859, 0.01564, 0.6094, 0.0, 0.6094, 0.9766, 0.4999, 0.9766, 0.5781, 0.9766, 0.5781, 0.9766, 0.4999, 0.9766, 0.6094, 0.9766, 0.6407, 0.9766, 0.6407, 0.9766, 0.6094, 0.7344, 0.5781, 0.7344, 0.4999, 0.7344, 0.4999, 0.7344, 0.5781, 0.7344, 0.6407, 0.7344, 0.6094, 0.7344, 0.6094, 0.7344, 0.6407, 0.0, 0.6407, 0.01564, 0.6407, 0.01564, 0.6956, 0.0, 0.6956, 0.01564, 0.6407, 0.03127, 0.6407, 0.03127, 0.6956, 0.01564, 0.6956, 0.9766, 0.6407, 0.9766, 0.6956, 0.9766, 0.6956, 0.9766, 0.6407, 0.9688, 0.7109, 0.9609, 0.7109, 0.9609, 0.7109, 0.9688, 0.7109, 0.7266, 0.6407, 0.7344, 0.6407, 0.7344, 0.6956, 0.7266, 0.6956, 0.7344, 0.6956, 0.7344, 0.6407, 0.7344, 0.6407, 0.7344, 0.6956, 0.6797, 0.6407, 0.6953, 0.6407, 0.6953, 0.6956, 0.6797, 0.6956, 0.6953, 0.6407, 0.7109, 0.6407, 0.7109, 0.6956, 0.6953, 0.6956, 0.9844, 0.6407, 1.0, 0.6407, 1.0, 0.6956, 0.9844, 0.6956, 0.9766, 0.5781, 0.9766, 0.5859, 0.9766, 0.5859, 0.9766, 0.5781, 0.9766, 0.6407, 0.9844, 0.6407, 0.9844, 0.6956, 0.9766, 0.6956, 0.7109, 0.6407, 0.7266, 0.6407, 0.7266, 0.6956, 0.7109, 0.6956, 0.6645, 0.6407, 0.6797, 0.6407, 0.6797, 0.6956, 0.6645, 0.6956, 0.8698, 0.0387, 0.8705, 0.0387, 0.8705, 0.0387, 0.8698, 0.0387, 0.03127, 0.6407, 0.6401, 0.6407, 0.6401, 0.6956, 0.03127, 0.6956, 0.03127, 0.5859, 0.6401, 0.5859, 0.6401, 0.6094, 0.03127, 0.6094, 0.03127, 0.6094, 0.6401, 0.6094, 0.6401, 0.6407, 0.03127, 0.6407, 0.03127, 0.4063, 0.6401, 0.4063, 0.6401, 0.422, 0.03127, 0.422, 0.03127, 0.422, 0.6401, 0.422, 0.6401, 0.461, 0.03127, 0.461, 0.03127, 0.461, 0.6401, 0.461, 0.6401, 0.4999, 0.03127, 0.4999, 0.03127, 0.4999, 0.6401, 0.4999, 0.6401, 0.5781, 0.03127, 0.5781, 0.03127, 0.5781, 0.6401, 0.5781, 0.6401, 0.5859, 0.03127, 0.5859, 0.03127, 0.3984, 0.6401, 0.3984, 0.6401, 0.4063, 0.03127, 0.4063, 0.03127, 0.1014, 0.6401, 0.1014, 0.6401, 0.3984, 0.03127, 0.3984, 0.03127, 0.7187, 0.6401, 0.7187, 0.6401, 0.7422, 0.03127, 0.7422, 0.03127, 0.08603, 0.6401, 0.08603, 0.6401, 0.09386, 0.03127, 0.09386, 0.03127, 0.09386, 0.6401, 0.09386, 0.6401, 0.1014, 0.03127, 0.1014, 0.03127, 0.7109, 0.6401, 0.7109, 0.6401, 0.7187, 0.03127, 0.7187, 0.03127, 0.7422, 0.6401, 0.7422, 0.6401, 0.7578, 0.03127, 0.7578, 0.03127, 0.9452, 0.6401, 0.9452, 0.6401, 0.9531, 0.03127, 0.9531, 0.03127, 0.9373, 0.6401, 0.9373, 0.6401, 0.9452, 0.03127, 0.9452, 0.03127, 0.7578, 0.6401, 0.7578, 0.6401, 0.9373, 0.03127, 0.9373, 0.03127, 0.9531, 0.6401, 0.9531, 0.6401, 0.961, 0.03127, 0.961, 0.6401, 0.6407, 0.6645, 0.6407, 0.6645, 0.6956, 0.6401, 0.6956, 0.6401, 0.5859, 0.6645, 0.5859, 0.6645, 0.6094, 0.6401, 0.6094, 0.6401, 0.6094, 0.6645, 0.6094, 0.6645, 0.6407, 0.6401, 0.6407, 0.642, 0.4072, 0.6636, 0.4072, 0.6636, 0.4227, 0.642, 0.4227, 0.642, 0.4227, 0.6636, 0.4227, 0.6636, 0.4613, 0.642, 0.4613, 0.642, 0.4613, 0.6636, 0.4613, 0.6636, 0.4999, 0.642, 0.4999, 0.642, 0.4999, 0.6636, 0.4999, 0.6636, 0.5772, 0.642, 0.5772, 0.6436, 0.5791, 0.661, 0.5791, 0.661, 0.5849, 0.6436, 0.5849, 0.6444, 0.3997, 0.6602, 0.3997, 0.6602, 0.405, 0.6444, 0.405, 0.6401, 0.1014, 0.6645, 0.1014, 0.6645, 0.3984, 0.6401, 0.3984, 0.6401, 0.7187, 0.6645, 0.7187, 0.6645, 0.7422, 0.6401, 0.7422, 0.6401, 0.08603, 0.6645, 0.08603, 0.6645, 0.09386, 0.6401, 0.09386, 0.6401, 0.09386, 0.6645, 0.09386, 0.6645, 0.1014, 0.6401, 0.1014, 0.6401, 0.7109, 0.6645, 0.7109, 0.6645, 0.7187, 0.6401, 0.7187, 0.6401, 0.7422, 0.6645, 0.7422, 0.6645, 0.7578, 0.6401, 0.7578, 0.6401, 0.9452, 0.6645, 0.9452, 0.6645, 0.9531, 0.6401, 0.9531, 0.6401, 0.9373, 0.6645, 0.9373, 0.6645, 0.9452, 0.6401, 0.9452, 0.6401, 0.7578, 0.6645, 0.7578, 0.6645, 0.9373, 0.6401, 0.9373, 0.6401, 0.9531, 0.6645, 0.9531, 0.6645, 0.961, 0.6401, 0.961, 0.7845, 0.9527, 0.7845, 0.9506, 0.7845, 0.9486, 0.7845, 0.9465, 0.7845, 0.9486, 0.7845, 0.9506, 0.9107, 0.951, 0.9099, 0.9497, 0.9095, 0.9485, 0.9107, 0.9472, 0.9107, 0.9485, 0.9107, 0.9498, 0.6892, 0.9567, 0.6923, 0.9567, 0.6923, 0.9583, 0.6923, 0.9614, 0.6401, 0.6956, 0.6645, 0.6956, 0.6645, 0.7109, 0.6401, 0.7109, 0.03127, 0.6956, 0.6401, 0.6956, 0.6401, 0.7109, 0.03127, 0.7109, 0.7344, 0.5859, 0.7344, 0.5781, 0.7344, 0.5781, 0.7344, 0.5859, 0.9766, 0.3984, 0.9766, 0.4063, 0.9766, 0.4063, 0.9766, 0.3984, 0.0, 0.6956, 0.01564, 0.6956, 0.01564, 0.7109, 0.0, 0.7109, 0.01564, 0.6956, 0.03127, 0.6956, 0.03127, 0.7109, 0.01564, 0.7109, 0.855, 0.0387, 0.8557, 0.0387, 0.8557, 0.0387, 0.855, 0.0387, 0.914, 0.7109, 0.7811, 0.7109, 0.7811, 0.7109, 0.914, 0.7109, 0.7266, 0.6956, 0.7344, 0.6956, 0.7344, 0.7109, 0.7266, 0.7109, 0.7344, 0.4063, 0.7344, 0.3984, 0.7344, 0.3984, 0.7344, 0.4063, 0.6797, 0.6956, 0.6953, 0.6956, 0.6953, 0.7109, 0.6797, 0.7109, 0.6953, 0.6956, 0.7109, 0.6956, 0.7109, 0.7109, 0.6953, 0.7109, 0.9844, 0.6956, 1.0, 0.6956, 1.0, 0.7109, 0.9844, 0.7109, 0.9766, 0.1014, 0.9766, 0.3984, 0.9766, 0.3984, 0.9766, 0.1014, 0.9766, 0.6956, 0.9844, 0.6956, 0.9844, 0.7109, 0.9766, 0.7109, 0.7109, 0.6956, 0.7266, 0.6956, 0.7266, 0.7109, 0.7109, 0.7109, 0.6645, 0.6956, 0.6797, 0.6956, 0.6797, 0.7109, 0.6645, 0.7109, 0.8557, 0.0387, 0.8585, 0.0387, 0.8585, 0.0387, 0.8557, 0.0387, 1.0, 0.6956, 1.0, 0.7109, 1.0, 0.7109, 1.0, 0.6956, 0.0, 0.7187, 0.0, 0.7109, 0.0, 0.7109, 0.0, 0.7187, 0.9479, 0.3686, 0.9483, 0.3686, 0.9483, 0.3852, 0.9479, 0.3852, 0.9609, 0.3686, 0.9614, 0.3686, 0.9614, 0.3852, 0.9609, 0.3852, 0.9574, 0.3686, 0.9579, 0.3686, 0.9579, 0.3852, 0.9574, 0.3852, 0.9605, 0.3686, 0.9609, 0.3686, 0.9609, 0.3852, 0.9605, 0.3852, 0.9487, 0.3686, 0.9505, 0.3686, 0.9505, 0.3852, 0.9487, 0.3852, 0.9479, 0.3852, 0.9483, 0.3852, 0.9483, 0.3856, 0.9479, 0.3856, 0.9609, 0.3852, 0.9614, 0.3852, 0.9614, 0.3856, 0.9609, 0.3856, 0.9574, 0.3852, 0.9579, 0.3852, 0.9579, 0.3856, 0.9574, 0.3856, 0.9605, 0.3852, 0.9609, 0.3852, 0.9609, 0.3856, 0.9605, 0.3856, 0.9487, 0.3852, 0.9505, 0.3852, 0.9505, 0.3856, 0.9487, 0.3856, 0.9479, 0.3952, 0.9483, 0.3952, 0.9483, 0.3956, 0.9479, 0.3956, 0.9609, 0.3952, 0.9614, 0.3952, 0.9614, 0.3956, 0.9609, 0.3956, 0.9505, 0.3952, 0.9579, 0.3952, 0.9579, 0.3956, 0.9505, 0.3956, 0.9605, 0.3952, 0.9609, 0.3952, 0.9609, 0.3956, 0.9605, 0.3956, 0.9487, 0.3952, 0.9505, 0.3952, 0.9505, 0.3956, 0.9487, 0.3956, 0.9487, 0.3908, 0.9505, 0.3908, 0.9505, 0.3952, 0.9487, 0.3952, 0.9605, 0.3908, 0.9609, 0.3908, 0.9609, 0.3952, 0.9605, 0.3952, 0.9505, 0.3908, 0.9579, 0.3908, 0.9579, 0.3952, 0.9505, 0.3952, 0.9609, 0.3908, 0.9614, 0.3908, 0.9614, 0.3952, 0.9609, 0.3952, 0.9479, 0.3908, 0.9483, 0.3908, 0.9483, 0.3952, 0.9479, 0.3952, 0.9479, 0.3887, 0.9483, 0.3887, 0.9483, 0.3908, 0.9479, 0.3908, 0.9609, 0.3887, 0.9614, 0.3887, 0.9614, 0.3908, 0.9609, 0.3908, 0.9605, 0.3887, 0.9609, 0.3887, 0.9609, 0.3908, 0.9605, 0.3908, 0.9487, 0.3865, 0.9505, 0.3865, 0.9505, 0.3887, 0.9487, 0.3887, 0.9605, 0.3865, 0.9609, 0.3865, 0.9609, 0.3887, 0.9605, 0.3887, 0.9574, 0.3865, 0.9579, 0.3865, 0.9579, 0.3887, 0.9574, 0.3887, 0.9609, 0.3865, 0.9614, 0.3865, 0.9614, 0.3887, 0.9609, 0.3887, 0.9479, 0.3865, 0.9483, 0.3865, 0.9483, 0.3887, 0.9479, 0.3887, 0.9479, 0.3856, 0.9483, 0.3856, 0.9483, 0.3865, 0.9479, 0.3865, 0.9609, 0.3856, 0.9614, 0.3856, 0.9614, 0.3865, 0.9609, 0.3865, 0.9574, 0.3856, 0.9579, 0.3856, 0.9579, 0.3865, 0.9574, 0.3865, 0.9605, 0.3856, 0.9609, 0.3856, 0.9609, 0.3865, 0.9605, 0.3865, 0.9487, 0.3856, 0.9505, 0.3856, 0.9505, 0.3865, 0.9487, 0.3865, 0.9483, 0.3856, 0.9487, 0.3856, 0.9487, 0.3865, 0.9483, 0.3865, 0.9483, 0.3865, 0.9487, 0.3865, 0.9487, 0.3887, 0.9483, 0.3887, 0.9483, 0.3887, 0.9487, 0.3887, 0.9487, 0.3908, 0.9483, 0.3908, 0.9483, 0.3908, 0.9487, 0.3908, 0.9487, 0.3952, 0.9483, 0.3952, 0.9483, 0.3952, 0.9487, 0.3952, 0.9487, 0.3956, 0.9483, 0.3956, 0.9483, 0.3852, 0.9487, 0.3852, 0.9487, 0.3856, 0.9483, 0.3856, 0.9483, 0.3686, 0.9487, 0.3686, 0.9487, 0.3852, 0.9483, 0.3852, 0.9579, 0.3856, 0.9605, 0.3856, 0.9605, 0.3865, 0.9579, 0.3865, 0.9579, 0.3865, 0.9605, 0.3865, 0.9605, 0.3887, 0.9579, 0.3887, 0.9579, 0.3908, 0.9605, 0.3908, 0.9605, 0.3952, 0.9579, 0.3952, 0.9579, 0.3952, 0.9605, 0.3952, 0.9605, 0.3956, 0.9579, 0.3956, 0.9579, 0.3852, 0.9605, 0.3852, 0.9605, 0.3856, 0.9579, 0.3856, 0.9579, 0.3686, 0.9605, 0.3686, 0.9605, 0.3852, 0.9579, 0.3852, 0.9483, 0.3969, 0.9487, 0.3969, 0.9487, 0.3987, 0.9483, 0.3987, 0.9479, 0.3969, 0.9483, 0.3969, 0.9483, 0.3987, 0.9479, 0.3987, 0.9609, 0.3969, 0.9614, 0.3969, 0.9614, 0.3987, 0.9609, 0.3987, 0.9605, 0.3969, 0.9609, 0.3969, 0.9609, 0.3987, 0.9605, 0.3987, 0.9487, 0.3956, 0.9505, 0.3956, 0.9505, 0.3969, 0.9487, 0.3969, 0.9605, 0.3956, 0.9609, 0.3956, 0.9609, 0.3969, 0.9605, 0.3969, 0.9505, 0.3956, 0.9579, 0.3956, 0.9579, 0.3969, 0.9505, 0.3969, 0.9609, 0.3956, 0.9614, 0.3956, 0.9614, 0.3969, 0.9609, 0.3969, 0.9479, 0.3956, 0.9483, 0.3956, 0.9483, 0.3969, 0.9479, 0.3969, 0.9483, 0.3956, 0.9487, 0.3956, 0.9487, 0.3969, 0.9483, 0.3969, 0.9579, 0.3956, 0.9605, 0.3956, 0.9605, 0.3969, 0.9579, 0.3969, 0.9579, 0.3987, 0.9605, 0.3987, 0.9605, 0.4017, 0.9579, 0.4017, 0.9483, 0.3987, 0.9487, 0.3987, 0.9487, 0.4017, 0.9483, 0.4017, 0.9479, 0.3987, 0.9483, 0.3987, 0.9483, 0.4017, 0.9479, 0.4017, 0.9609, 0.3987, 0.9614, 0.3987, 0.9614, 0.4017, 0.9609, 0.4017, 0.9505, 0.3987, 0.9579, 0.3987, 0.9579, 0.4017, 0.9505, 0.4017, 0.9605, 0.3987, 0.9609, 0.3987, 0.9609, 0.4017, 0.9605, 0.4017, 0.9487, 0.3987, 0.9505, 0.3987, 0.9505, 0.4017, 0.9487, 0.4017, 0.9579, 0.4017, 0.9605, 0.4017, 0.9605, 0.4026, 0.9579, 0.4026, 0.9483, 0.4017, 0.9487, 0.4017, 0.9487, 0.4026, 0.9483, 0.4026, 0.9479, 0.4017, 0.9483, 0.4017, 0.9483, 0.4026, 0.9479, 0.4026, 0.9609, 0.4017, 0.9614, 0.4017, 0.9614, 0.4026, 0.9609, 0.4026, 0.9505, 0.4017, 0.9579, 0.4017, 0.9579, 0.4026, 0.9505, 0.4026, 0.9605, 0.4017, 0.9609, 0.4017, 0.9609, 0.4026, 0.9605, 0.4026, 0.9487, 0.4017, 0.9505, 0.4017, 0.9505, 0.4026, 0.9487, 0.4026, 0.914, 0.6098, 0.9609, 0.6098, 0.9609, 0.6403, 0.914, 0.6403, 0.7811, 0.6098, 0.914, 0.6098, 0.914, 0.6403, 0.7811, 0.6403, 0.75, 0.6098, 0.7811, 0.6098, 0.7811, 0.6403, 0.75, 0.6403, 0.7811, 0.4616, 0.914, 0.4616, 0.914, 0.4994, 0.7811, 0.4994, 0.75, 0.4616, 0.7811, 0.4616, 0.7811, 0.4994, 0.75, 0.4994, 0.914, 0.4616, 0.9609, 0.4616, 0.9609, 0.4994, 0.914, 0.4994, 0.7515, 0.463, 0.7821, 0.463, 0.7821, 0.463, 0.7515, 0.463, 0.9596, 0.6393, 0.9132, 0.6393, 0.9132, 0.6393, 0.9596, 0.6393, 0.9136, 0.4994, 0.7816, 0.4994, 0.7816, 0.4994, 0.9136, 0.4994, 0.9132, 0.6393, 0.782, 0.6393, 0.782, 0.6393, 0.9132, 0.6393, 0.9603, 0.4994, 0.9136, 0.4994, 0.9136, 0.4994, 0.9603, 0.4994, 0.782, 0.6393, 0.7513, 0.6393, 0.7513, 0.6393, 0.782, 0.6393, 0.9132, 0.463, 0.9595, 0.463, 0.9595, 0.463, 0.9132, 0.463, 0.7516, 0.6113, 0.7822, 0.6113, 0.7822, 0.6113, 0.7516, 0.6113, 0.7821, 0.463, 0.9132, 0.463, 0.9132, 0.463, 0.7821, 0.463, 0.7822, 0.6113, 0.9131, 0.6113, 0.9131, 0.6113, 0.7822, 0.6113, 0.7816, 0.4994, 0.7507, 0.4994, 0.7507, 0.4994, 0.7816, 0.4994, 0.9131, 0.6113, 0.9594, 0.6113, 0.9594, 0.6113, 0.9131, 0.6113, 0.914, 0.6094, 0.914, 0.6407, 0.9609, 0.6407, 0.9609, 0.6094, 0.7811, 0.6094, 0.7811, 0.6407, 0.914, 0.6407, 0.914, 0.6094, 0.75, 0.6094, 0.75, 0.6407, 0.7811, 0.6407, 0.7811, 0.6094, 0.7811, 0.461, 0.7811, 0.4999, 0.914, 0.4999, 0.914, 0.461, 0.75, 0.461, 0.75, 0.4999, 0.7811, 0.4999, 0.7811, 0.461, 0.914, 0.461, 0.914, 0.4999, 0.9609, 0.4999, 0.9609, 0.461, 0.914, 0.6098, 0.9609, 0.6098, 0.9609, 0.6403, 0.914, 0.6403, 0.7811, 0.6098, 0.914, 0.6098, 0.914, 0.6403, 0.7811, 0.6403, 0.75, 0.6098, 0.7811, 0.6098, 0.7811, 0.6403, 0.75, 0.6403, 0.7811, 0.4616, 0.914, 0.4616, 0.914, 0.4994, 0.7811, 0.4994, 0.75, 0.4616, 0.7811, 0.4616, 0.7811, 0.4994, 0.75, 0.4994, 0.914, 0.4616, 0.9609, 0.4616, 0.9609, 0.4994, 0.914, 0.4994, 0.7515, 0.463, 0.7821, 0.463, 0.7821, 0.463, 0.7515, 0.463, 0.9596, 0.6393, 0.9132, 0.6393, 0.9132, 0.6393, 0.9596, 0.6393, 0.9136, 0.4994, 0.7816, 0.4994, 0.7816, 0.4994, 0.9136, 0.4994, 0.9132, 0.6393, 0.782, 0.6393, 0.782, 0.6393, 0.9132, 0.6393, 0.9603, 0.4994, 0.9136, 0.4994, 0.9136, 0.4994, 0.9603, 0.4994, 0.782, 0.6393, 0.7513, 0.6393, 0.7513, 0.6393, 0.782, 0.6393, 0.9132, 0.463, 0.9595, 0.463, 0.9595, 0.463, 0.9132, 0.463, 0.7516, 0.6113, 0.7822, 0.6113, 0.7822, 0.6113, 0.7516, 0.6113, 0.7821, 0.463, 0.9132, 0.463, 0.9132, 0.463, 0.7821, 0.463, 0.7822, 0.6113, 0.9131, 0.6113, 0.9131, 0.6113, 0.7822, 0.6113, 0.7816, 0.4994, 0.7507, 0.4994, 0.7507, 0.4994, 0.7816, 0.4994, 0.9131, 0.6113, 0.9594, 0.6113, 0.9594, 0.6113, 0.9131, 0.6113, 0.9505, 0.3908, 0.9487, 0.3908, 0.9487, 0.3887, 0.9505, 0.3887, 0.9522, 0.3887, 0.9574, 0.3887, 0.9579, 0.3887, 0.9605, 0.3887, 0.9605, 0.3908, 0.9579, 0.3908, 0.9487, 0.3987, 0.9487, 0.3969, 0.9505, 0.3969, 0.9579, 0.3969, 0.9605, 0.3969, 0.9605, 0.3987, 0.9579, 0.3987, 0.9505, 0.3987, 0.6401, 0.02339, 0.6645, 0.02339, 0.6645, 0.06254, 0.6401, 0.06254, 0.03127, 0.02339, 0.6401, 0.02339, 0.6401, 0.06254, 0.03127, 0.06254, 0.914, 0.02339, 0.9609, 0.02339, 0.9609, 0.06195, 0.914, 0.06195, 0.7422, 0.02339, 0.75, 0.02339, 0.75, 0.06195, 0.7422, 0.06195, 0.0, 0.02339, 0.01564, 0.02339, 0.01564, 0.06254, 0.0, 0.063, 0.01564, 0.02339, 0.03127, 0.02339, 0.03127, 0.06254, 0.01564, 0.06254, 0.9761, 0.07172, 0.9761, 0.07765, 0.9761, 0.08335, 0.9702, 0.07765, 0.9702, 0.07172, 0.9702, 0.05986, 0.9702, 0.05393, 0.9702, 0.02429, 0.9761, 0.02429, 0.9761, 0.05393, 0.9761, 0.05986, 0.7266, 0.02339, 0.7344, 0.02339, 0.7344, 0.06254, 0.7266, 0.06254, 0.9069, 0.02339, 0.914, 0.02339, 0.914, 0.06195, 0.9069, 0.06195, 0.6797, 0.02339, 0.6953, 0.02339, 0.6953, 0.06254, 0.6797, 0.06254, 0.6953, 0.02339, 0.7109, 0.02339, 0.7109, 0.06254, 0.6953, 0.06254, 0.9844, 0.02339, 1.0, 0.02339, 1.0, 0.063, 0.9844, 0.06254, 0.9609, 0.02339, 0.9688, 0.02339, 0.9688, 0.06254, 0.9609, 0.06254, 0.9766, 0.02339, 0.9844, 0.02339, 0.9844, 0.06254, 0.9766, 0.06254, 0.7109, 0.02339, 0.7266, 0.02339, 0.7266, 0.06254, 0.7109, 0.06254, 0.6645, 0.02339, 0.6797, 0.02339, 0.6797, 0.06254, 0.6645, 0.06254, 0.75, 0.02339, 0.7811, 0.02339, 0.7811, 0.06195, 0.75, 0.06195, 1.0, 0.02339, 1.0, 0.06254, 1.0, 0.063, 1.0, 0.02339, 0.0, 0.07037, 0.0, 0.06254, 0.0, 0.063, 0.0, 0.07071, 0.0, 0.09386, 0.0, 0.08603, 0.0, 0.08615, 0.0, 0.09386, 0.8119, 0.08675, 0.9069, 0.08675, 0.9069, 0.09386, 0.8119, 0.09386, 0.6401, 0.07037, 0.6645, 0.07037, 0.6645, 0.08603, 0.6401, 0.08603, 0.6401, 0.06254, 0.6645, 0.06254, 0.6645, 0.07037, 0.6401, 0.07037, 0.8614, 0.0387, 0.8698, 0.0387, 0.8698, 0.0387, 0.8614, 0.0387, 0.03127, 0.07037, 0.6401, 0.07037, 0.6401, 0.08603, 0.03127, 0.08603, 0.03127, 0.06254, 0.6401, 0.06254, 0.6401, 0.07037, 0.03127, 0.07037, 0.9522, 0.3686, 0.9574, 0.3686, 0.9574, 0.3852, 0.9522, 0.3852, 0.914, 0.07022, 0.9609, 0.07022, 0.9609, 0.08675, 0.914, 0.08675, 0.914, 0.06195, 0.9609, 0.06195, 0.9609, 0.07022, 0.914, 0.07022, 0.9522, 0.3852, 0.9574, 0.3852, 0.9574, 0.3856, 0.9522, 0.3856, 0.7422, 0.07022, 0.75, 0.07022, 0.75, 0.08675, 0.7422, 0.08675, 0.7422, 0.06195, 0.75, 0.06195, 0.75, 0.07022, 0.7422, 0.07022, 0.9522, 0.3865, 0.9574, 0.3865, 0.9574, 0.3887, 0.9522, 0.3887, 0.0, 0.07071, 0.01564, 0.07037, 0.01564, 0.08603, 0.0, 0.08615, 0.0, 0.063, 0.01564, 0.06254, 0.01564, 0.07037, 0.0, 0.07071, 0.9522, 0.3856, 0.9574, 0.3856, 0.9574, 0.3865, 0.9522, 0.3865, 0.01564, 0.07037, 0.03127, 0.07037, 0.03127, 0.08603, 0.01564, 0.08603, 0.01564, 0.06254, 0.03127, 0.06254, 0.03127, 0.07037, 0.01564, 0.07037, 0.8119, 0.02339, 0.9069, 0.02339, 0.9069, 0.06195, 0.8119, 0.06195, 0.8211, 0.0718, 0.8976, 0.0718, 0.8976, 0.0846, 0.8211, 0.0846, 0.8222, 0.06334, 0.8966, 0.06334, 0.8966, 0.06957, 0.8222, 0.06957, 0.7266, 0.07037, 0.7344, 0.07037, 0.7344, 0.08603, 0.7266, 0.08603, 0.7266, 0.06254, 0.7344, 0.06254, 0.7344, 0.07037, 0.7266, 0.07037, 0.7811, 0.0, 0.8126, 0.0, 0.8126, 0.02339, 0.7811, 0.02339, 0.9069, 0.07022, 0.914, 0.07022, 0.914, 0.08675, 0.9069, 0.08675, 0.9069, 0.06195, 0.914, 0.06195, 0.914, 0.07022, 0.9069, 0.07022, 0.7811, 0.02339, 0.8126, 0.02339, 0.8126, 0.02339, 0.7811, 0.02339, 0.6797, 0.07037, 0.6953, 0.07037, 0.6953, 0.08603, 0.6797, 0.08603, 0.6797, 0.06254, 0.6953, 0.06254, 0.6953, 0.07037, 0.6797, 0.07037, 0.6953, 0.07037, 0.7109, 0.07037, 0.7109, 0.08603, 0.6953, 0.08603, 0.6953, 0.06254, 0.7109, 0.06254, 0.7109, 0.07037, 0.6953, 0.07037, 0.7811, 0.08675, 0.8119, 0.08675, 0.8119, 0.09386, 0.7811, 0.09386, 0.9844, 0.07037, 1.0, 0.07071, 1.0, 0.08615, 0.9844, 0.08603, 0.9844, 0.06254, 1.0, 0.063, 1.0, 0.07071, 0.9844, 0.07037, 0.8585, 0.0387, 0.8614, 0.0387, 0.8614, 0.0387, 0.8585, 0.0387, 0.9609, 0.07037, 0.9688, 0.07037, 0.9688, 0.08603, 0.9609, 0.08603, 0.9609, 0.06254, 0.9688, 0.06254, 0.9688, 0.07037, 0.9609, 0.07037, 0.9505, 0.3686, 0.9522, 0.3686, 0.9522, 0.3852, 0.9505, 0.3852, 0.9766, 0.07037, 0.9844, 0.07037, 0.9844, 0.08603, 0.9766, 0.08603, 0.9766, 0.06254, 0.9844, 0.06254, 0.9844, 0.07037, 0.9766, 0.07037, 0.9505, 0.3852, 0.9522, 0.3852, 0.9522, 0.3856, 0.9505, 0.3856, 0.7109, 0.07037, 0.7266, 0.07037, 0.7266, 0.08603, 0.7109, 0.08603, 0.7109, 0.06254, 0.7266, 0.06254, 0.7266, 0.07037, 0.7109, 0.07037, 0.9505, 0.3865, 0.9522, 0.3865, 0.9522, 0.3887, 0.9505, 0.3887, 0.6645, 0.07037, 0.6797, 0.07037, 0.6797, 0.08603, 0.6645, 0.08603, 0.6645, 0.06254, 0.6797, 0.06254, 0.6797, 0.07037, 0.6645, 0.07037, 0.9505, 0.3856, 0.9522, 0.3856, 0.9522, 0.3865, 0.9505, 0.3865, 0.75, 0.07022, 0.7811, 0.07022, 0.7811, 0.08675, 0.75, 0.08675, 0.75, 0.06195, 0.7811, 0.06195, 0.7811, 0.07022, 0.75, 0.07022, 0.7811, 0.02339, 0.8119, 0.02339, 0.8119, 0.06195, 0.7811, 0.06195, 1.0, 0.07037, 1.0, 0.08603, 1.0, 0.08615, 1.0, 0.07071, 1.0, 0.06254, 1.0, 0.07037, 1.0, 0.07071, 1.0, 0.063, 0.7811, 0.07022, 0.8119, 0.07022, 0.8119, 0.08675, 0.7811, 0.08675, 0.7811, 0.06195, 0.8119, 0.06195, 0.8119, 0.07022, 0.7811, 0.07022, 0.0, 0.08603, 0.0, 0.07037, 0.0, 0.07071, 0.0, 0.08615, 0.8126, 0.02339, 0.9062, 0.02339, 0.9062, 0.02339, 0.8126, 0.02339, 0.8126, 0.0, 0.9062, 0.0, 0.9062, 0.02339, 0.8126, 0.02339, 0.9204, 0.08056, 0.9164, 0.0815, 0.9164, 0.07426, 0.9164, 0.07064, 0.9209, 0.07397, 0.8285, 0.08176, 0.8285, 0.08176, 0.8347, 0.08033, 0.8856, 0.08033, 0.8917, 0.08176, 0.9182, 0.08044, 0.9182, 0.08044, 0.9151, 0.07972, 0.9151, 0.07541, 0.9147, 0.07257, 0.9182, 0.07488, 0.9027, 0.09413, 0.91, 0.09413, 0.9538, 0.09413, 0.9611, 0.09413, 0.9683, 0.1012, 0.9611, 0.1012, 0.9538, 0.1012, 0.91, 0.1012, 0.9027, 0.1012, 0.8154, 0.1012, 0.7861, 0.1012, 0.7571, 0.1012, 0.7498, 0.1012, 0.7425, 0.1012, 0.7498, 0.09413, 0.7571, 0.09413, 0.7861, 0.09413, 0.8154, 0.09413])
me_maint1_1_meshdata.materials.append(mat_maint1_1)
me_maint1_1_meshdata.use_remesh_preserve_volume = False
me_maint1_1_meshdata.use_remesh_preserve_attributes = False
me_maint1_1_meshdata.use_mirror_vertex_groups = False
me_maint1_1_meshdata.update()

# ---- objects
ob_maint1_1_mesh = bpy.data.objects.new('maint1_1_mesh', me_maint1_1_meshdata)

# ---- transforms, parenting, visibility, modifiers, constraints
ob_maint1_1_mesh.location = (0.0, 0.0, 0.0)
ob_maint1_1_mesh.lineart.crease_threshold = 0.0

# ---- collection membership
col_collection_1.objects.link(ob_maint1_1_mesh)

# ---- scene / render settings (as saved in the file)
scene.frame_start = 1; scene.frame_end = 2; scene.frame_set(1)
scene.render.engine = 'BLENDER_EEVEE_NEXT'
scene.render.resolution_percentage = 50
scene.render.dither_intensity = 0.0
scene.cycles.use_denoising = False
scene.cycles.samples = 128
scene.cycles.sampling_pattern = 'TABULATED_SOBOL'
scene.cycles.light_sampling_threshold = 0.0
scene.cycles.use_adaptive_sampling = False
scene.cycles.use_light_tree = False
scene.cycles.blur_glossy = 0.0
scene.cycles.sample_clamp_indirect = 0.0
scene.view_settings.view_transform = 'Standard'
bpy.context.view_layer.update()

# ---- added for rendering (the .blend has no active camera and no usable light): camera, sun
cam_auto = bpy.data.cameras.new('AutoCamera')
cam_auto.lens = 50.0
cam_auto.sensor_width = 36.0
cam_auto.clip_end = 1000.0
ob_auto_camera = bpy.data.objects.new('AutoCamera', cam_auto)
scene.collection.objects.link(ob_auto_camera)
ob_auto_camera.location = (3.3583, -2.65996, 2.68664)
ob_auto_camera.rotation_euler = (1.09748, -7.21219e-08, 0.694738)
scene.camera = ob_auto_camera
light_auto_sun = bpy.data.lights.new('AutoSun', 'SUN')
light_auto_sun.energy = 3.0
light_auto_sun.angle = 0.0523599
ob_auto_sun = bpy.data.objects.new('AutoSun', light_auto_sun)
scene.collection.objects.link(ob_auto_sun)
ob_auto_sun.rotation_euler = (0.872665, 0.174533, 0.523599)
bpy.context.view_layer.update()
